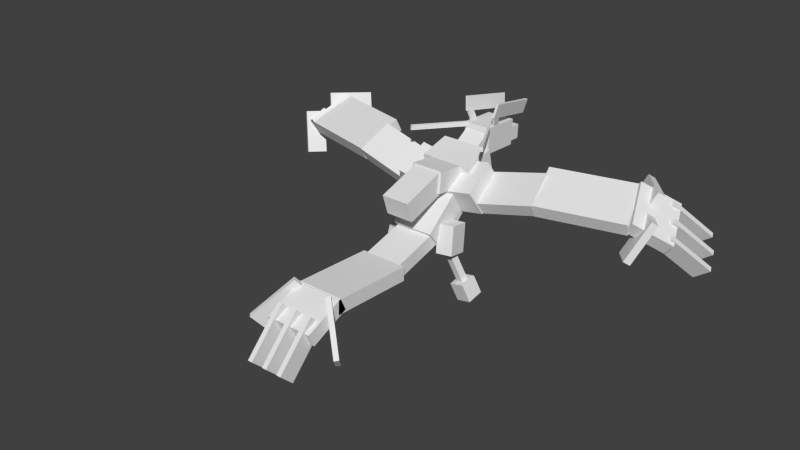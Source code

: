 # Source: Yveltal.blend  (saved by Blender 2.76.0; exported with 4.5.12 LTS)
import bpy
from mathutils import Matrix  # noqa: F401  (used for matrix-valued properties, if any)

bpy.ops.wm.read_factory_settings(use_empty=True)
scene = bpy.context.scene
scene.name = 'Scene'

# ---- collections
col_collection_1 = bpy.data.collections.new('Collection 1'); scene.collection.children.link(col_collection_1)

# ---- world
world_world = bpy.data.worlds.new('World'); scene.world = world_world
world_world.color = (0.05088, 0.05088, 0.05088)
world_world.use_sun_shadow = False
world_world.sun_shadow_jitter_overblur = 0.0
world_world.cycles.sampling_method = 'MANUAL'
world_world.cycles.sample_map_resolution = 256

# ---- meshes
me_body_main_btm = bpy.data.meshes.new('Body main Btm')
me_body_main_btm.from_pydata([(0.5625, -0.3574, -0.7894), (-0.5625, -0.3574, -0.7894), (-0.5625, 0.8395, 0.2149), (0.5625, 0.8395, 0.2149), (-0.5625, -0.8395, -0.2149), (0.5625, -0.8395, -0.2149), (0.5625, 0.3574, 0.7894), (-0.5625, 0.3574, 0.7894)], [], [(0, 1, 2, 3), (4, 5, 6, 7), (3, 2, 7, 6), (5, 4, 1, 0), (5, 0, 3, 6), (1, 4, 7, 2)])
_uv = me_body_main_btm.uv_layers.new(name='UVMap')
_uv.uv.foreach_set('vector', [0.04688, 0.6094, 0.1172, 0.6094, 0.1172, 0.707, 0.04688, 0.707, 0.1641, 0.6094, 0.2344, 0.6094, 0.2344, 0.707, 0.1641, 0.707, 0.04688, 0.707, 0.1172, 0.707, 0.1172, 0.7539, 0.04688, 0.7539, 0.1172, 0.707, 0.1875, 0.707, 0.1875, 0.7539, 0.1172, 0.7539, 0.0, 0.6094, 0.04688, 0.6094, 0.04688, 0.707, 0.0, 0.707, 0.1172, 0.6094, 0.1641, 0.6094, 0.1641, 0.707, 0.1172, 0.707])
me_body_main_btm.use_remesh_preserve_volume = False
me_body_main_btm.use_remesh_preserve_attributes = False
me_body_main_btm.use_mirror_vertex_groups = False
me_body_main_btm.update()
me_body_main_l = bpy.data.meshes.new('Body main L')
me_body_main_l.from_pydata([(0.4434, -0.2348, -0.6748), (-0.6603, -0.2488, -0.4573), (-0.5731, 0.6139, 0.04079), (0.5306, 0.628, -0.1767), (-0.5306, -0.628, 0.1767), (0.5731, -0.6139, -0.04079), (0.6603, 0.2488, 0.4573), (-0.4434, 0.2348, 0.6748)], [], [(0, 1, 2, 3), (4, 5, 6, 7), (3, 2, 7, 6), (5, 4, 1, 0), (5, 0, 3, 6), (1, 4, 7, 2)])
_uv = me_body_main_l.uv_layers.new(name='UVMap')
_uv.uv.foreach_set('vector', [0.04688, 0.8906, 0.1172, 0.8906, 0.1172, 0.9531, 0.04688, 0.9531, 0.1641, 0.8906, 0.2344, 0.8906, 0.2344, 0.9531, 0.1641, 0.9531, 0.04688, 0.9531, 0.1172, 0.9531, 0.1172, 1.0, 0.04688, 1.0, 0.1172, 0.9531, 0.1875, 0.9531, 0.1875, 1.0, 0.1172, 1.0, 0.0, 0.8906, 0.04688, 0.8906, 0.04688, 0.9531, 0.0, 0.9531, 0.1172, 0.8906, 0.1641, 0.8906, 0.1641, 0.9531, 0.1172, 0.9531])
me_body_main_l.use_remesh_preserve_volume = False
me_body_main_l.use_remesh_preserve_attributes = False
me_body_main_l.use_mirror_vertex_groups = False
me_body_main_l.update()
me_left_wing_base = bpy.data.meshes.new('Left wing base')
me_left_wing_base.from_pydata([(-0.1189, -0.3292, -0.4033), (-1.574, -0.2373, -0.04945), (-1.4, 0.6156, 0.4429), (0.05476, 0.5237, 0.08912), (-1.51, -0.4317, 0.2647), (-0.05476, -0.5237, -0.08912), (0.1189, 0.3292, 0.4033), (-1.336, 0.4211, 0.7571)], [], [(0, 1, 2, 3), (4, 5, 6, 7), (3, 2, 7, 6), (5, 4, 1, 0), (5, 0, 3, 6), (1, 4, 7, 2)])
_uv = me_left_wing_base.uv_layers.new(name='UVMap')
_uv.uv.foreach_set('vector', [0.02344, 0.4766, 0.1172, 0.4766, 0.1172, 0.5391, 0.02344, 0.5391, 0.1406, 0.4766, 0.2344, 0.4766, 0.2344, 0.5391, 0.1406, 0.5391, 0.02344, 0.5391, 0.1172, 0.5391, 0.1172, 0.5625, 0.02344, 0.5625, 0.1172, 0.5391, 0.2109, 0.5391, 0.2109, 0.5625, 0.1172, 0.5625, 0.0, 0.4766, 0.02344, 0.4766, 0.02344, 0.5391, 0.0, 0.5391, 0.1172, 0.4766, 0.1406, 0.4766, 0.1406, 0.5391, 0.1172, 0.5391])
me_left_wing_base.use_remesh_preserve_volume = False
me_left_wing_base.use_remesh_preserve_attributes = False
me_left_wing_base.use_mirror_vertex_groups = False
me_left_wing_base.update()
me_left_wing_pt2 = bpy.data.meshes.new('Left wing pt2')
me_left_wing_pt2.from_pydata([(-0.1181, -0.4718, -0.435), (-2.3, 0.0776, -0.4384), (-2.024, 1.175, 0.092), (0.1575, 0.626, 0.09542), (-2.339, -0.07658, -0.09884), (-0.1575, -0.626, -0.09542), (0.1181, 0.4718, 0.435), (-2.064, 1.021, 0.4316)], [], [(0, 1, 2, 3), (4, 5, 6, 7), (3, 2, 7, 6), (5, 4, 1, 0), (5, 0, 3, 6), (1, 4, 7, 2)])
_uv = me_left_wing_pt2.uv_layers.new(name='UVMap')
_uv.uv.foreach_set('vector', [0.2656, 0.4609, 0.4062, 0.4609, 0.4062, 0.5391, 0.2656, 0.5391, 0.4297, 0.4609, 0.5703, 0.4609, 0.5703, 0.5391, 0.4297, 0.5391, 0.2656, 0.5391, 0.4062, 0.5391, 0.4062, 0.5625, 0.2656, 0.5625, 0.4062, 0.5391, 0.5469, 0.5391, 0.5469, 0.5625, 0.4062, 0.5625, 0.2422, 0.4609, 0.2656, 0.4609, 0.2656, 0.5391, 0.2422, 0.5391, 0.4062, 0.4609, 0.4297, 0.4609, 0.4297, 0.5391, 0.4062, 0.5391])
me_left_wing_pt2.use_remesh_preserve_volume = False
me_left_wing_pt2.use_remesh_preserve_attributes = False
me_left_wing_pt2.use_mirror_vertex_groups = False
me_left_wing_pt2.update()
me_left_wing_pt3 = bpy.data.meshes.new('Left wing pt3')
me_left_wing_pt3.from_pydata([(-0.08401, -0.4959, -0.4157), (-0.8594, 0.1009, -0.9709), (-0.4491, 1.146, -0.4209), (0.3262, 0.5489, 0.1344), (-1.102, 0.04788, -0.6896), (-0.3262, -0.5489, -0.1344), (0.08401, 0.4959, 0.4157), (-0.6914, 1.093, -0.1395)], [], [(0, 1, 2, 3), (4, 5, 6, 7), (3, 2, 7, 6), (5, 4, 1, 0), (5, 0, 3, 6), (1, 4, 7, 2)])
_uv = me_left_wing_pt3.uv_layers.new(name='UVMap')
_uv.uv.foreach_set('vector', [0.6016, 0.4609, 0.6719, 0.4609, 0.6719, 0.5391, 0.6016, 0.5391, 0.6953, 0.4609, 0.7656, 0.4609, 0.7656, 0.5391, 0.6953, 0.5391, 0.6016, 0.5391, 0.6719, 0.5391, 0.6719, 0.5625, 0.6016, 0.5625, 0.6719, 0.5391, 0.7422, 0.5391, 0.7422, 0.5625, 0.6719, 0.5625, 0.5781, 0.4609, 0.6016, 0.4609, 0.6016, 0.5391, 0.5781, 0.5391, 0.6719, 0.4609, 0.6953, 0.4609, 0.6953, 0.5391, 0.6719, 0.5391])
me_left_wing_pt3.use_remesh_preserve_volume = False
me_left_wing_pt3.use_remesh_preserve_attributes = False
me_left_wing_pt3.use_mirror_vertex_groups = False
me_left_wing_pt3.update()
me_left_downcenter_claw = bpy.data.meshes.new('Left downcenter claw')
me_left_downcenter_claw.from_pydata([(0.5082, -0.4834, 0.3016), (-0.1464, 0.3711, -0.651), (-0.1013, 0.4716, -0.5919), (0.5533, -0.383, 0.3608), (-0.5533, 0.383, -0.3608), (0.1013, -0.4716, 0.5919), (0.1464, -0.3711, 0.651), (-0.5082, 0.4834, -0.3016)], [], [(0, 1, 2, 3), (4, 5, 6, 7), (3, 2, 7, 6), (5, 4, 1, 0), (5, 0, 3, 6), (1, 4, 7, 2)])
_uv = me_left_downcenter_claw.uv_layers.new(name='UVMap')
_uv.uv.foreach_set('vector', [0.6094, 0.4102, 0.6992, 0.4102, 0.6992, 0.418, 0.6094, 0.418, 0.7305, 0.4102, 0.8203, 0.4102, 0.8203, 0.418, 0.7305, 0.418, 0.6094, 0.418, 0.6992, 0.418, 0.6992, 0.4492, 0.6094, 0.4492, 0.6992, 0.418, 0.7891, 0.418, 0.7891, 0.4492, 0.6992, 0.4492, 0.5781, 0.4102, 0.6094, 0.4102, 0.6094, 0.418, 0.5781, 0.418, 0.6992, 0.4102, 0.7305, 0.4102, 0.7305, 0.418, 0.6992, 0.418])
me_left_downcenter_claw.use_remesh_preserve_volume = False
me_left_downcenter_claw.use_remesh_preserve_attributes = False
me_left_downcenter_claw.use_mirror_vertex_groups = False
me_left_downcenter_claw.update()
me_left_upcenter_claw = bpy.data.meshes.new('Left upcenter claw')
me_left_upcenter_claw.from_pydata([(0.5082, -0.4834, 0.3016), (-0.1464, 0.3711, -0.651), (-0.1013, 0.4716, -0.5919), (0.5533, -0.383, 0.3608), (-0.5533, 0.383, -0.3608), (0.1013, -0.4716, 0.5919), (0.1464, -0.3711, 0.651), (-0.5082, 0.4834, -0.3016)], [], [(0, 1, 2, 3), (4, 5, 6, 7), (3, 2, 7, 6), (5, 4, 1, 0), (5, 0, 3, 6), (1, 4, 7, 2)])
_uv = me_left_upcenter_claw.uv_layers.new(name='UVMap')
_uv.uv.foreach_set('vector', [0.6094, 0.4102, 0.6992, 0.4102, 0.6992, 0.418, 0.6094, 0.418, 0.7305, 0.4102, 0.8203, 0.4102, 0.8203, 0.418, 0.7305, 0.418, 0.6094, 0.418, 0.6992, 0.418, 0.6992, 0.4492, 0.6094, 0.4492, 0.6992, 0.418, 0.7891, 0.418, 0.7891, 0.4492, 0.6992, 0.4492, 0.5781, 0.4102, 0.6094, 0.4102, 0.6094, 0.418, 0.5781, 0.418, 0.6992, 0.4102, 0.7305, 0.4102, 0.7305, 0.418, 0.6992, 0.418])
me_left_upcenter_claw.use_remesh_preserve_volume = False
me_left_upcenter_claw.use_remesh_preserve_attributes = False
me_left_upcenter_claw.use_mirror_vertex_groups = False
me_left_upcenter_claw.update()
me_left_center_claw = bpy.data.meshes.new('Left center claw')
me_left_center_claw.from_pydata([(0.5082, -0.4834, 0.3016), (-0.1464, 0.3711, -0.651), (-0.1013, 0.4716, -0.5919), (0.5533, -0.383, 0.3608), (-0.5533, 0.383, -0.3608), (0.1013, -0.4716, 0.5919), (0.1464, -0.3711, 0.651), (-0.5082, 0.4834, -0.3016)], [], [(0, 1, 2, 3), (4, 5, 6, 7), (3, 2, 7, 6), (5, 4, 1, 0), (5, 0, 3, 6), (1, 4, 7, 2)])
_uv = me_left_center_claw.uv_layers.new(name='UVMap')
_uv.uv.foreach_set('vector', [0.6094, 0.4102, 0.6992, 0.4102, 0.6992, 0.418, 0.6094, 0.418, 0.7305, 0.4102, 0.8203, 0.4102, 0.8203, 0.418, 0.7305, 0.418, 0.6094, 0.418, 0.6992, 0.418, 0.6992, 0.4492, 0.6094, 0.4492, 0.6992, 0.418, 0.7891, 0.418, 0.7891, 0.4492, 0.6992, 0.4492, 0.5781, 0.4102, 0.6094, 0.4102, 0.6094, 0.418, 0.5781, 0.418, 0.6992, 0.4102, 0.7305, 0.4102, 0.7305, 0.418, 0.6992, 0.418])
me_left_center_claw.use_remesh_preserve_volume = False
me_left_center_claw.use_remesh_preserve_attributes = False
me_left_center_claw.use_mirror_vertex_groups = False
me_left_center_claw.update()
me_left_outer_claw = bpy.data.meshes.new('Left outer claw')
me_left_outer_claw.from_pydata([(-0.2036, -0.5715, -0.14), (-0.3328, -0.4721, -0.2325), (0.3796, 0.3964, -0.294), (0.5088, 0.2969, -0.2015), (-0.5088, -0.2969, 0.2015), (-0.3796, -0.3964, 0.294), (0.3328, 0.4721, 0.2325), (0.2036, 0.5715, 0.14)], [], [(0, 1, 2, 3), (4, 5, 6, 7), (3, 2, 7, 6), (5, 4, 1, 0), (5, 0, 3, 6), (1, 4, 7, 2)])
_uv = me_left_outer_claw.uv_layers.new(name='UVMap')
_uv.uv.foreach_set('vector', [0.8125, 0.4609, 0.8242, 0.4609, 0.8242, 0.5312, 0.8125, 0.5312, 0.8555, 0.4609, 0.8672, 0.4609, 0.8672, 0.5312, 0.8555, 0.5312, 0.8125, 0.5312, 0.8242, 0.5312, 0.8242, 0.5625, 0.8125, 0.5625, 0.8242, 0.5312, 0.8359, 0.5312, 0.8359, 0.5625, 0.8242, 0.5625, 0.7812, 0.4609, 0.8125, 0.4609, 0.8125, 0.5312, 0.7812, 0.5312, 0.8242, 0.4609, 0.8555, 0.4609, 0.8555, 0.5312, 0.8242, 0.5312])
me_left_outer_claw.use_remesh_preserve_volume = False
me_left_outer_claw.use_remesh_preserve_attributes = False
me_left_outer_claw.use_mirror_vertex_groups = False
me_left_outer_claw.update()
me_left_inner_claw = bpy.data.meshes.new('Left inner claw')
me_left_inner_claw.from_pydata([(0.4209, -0.05375, -0.4556), (0.2917, 0.04571, -0.5482), (-0.1043, 0.4397, 0.4283), (0.02494, 0.3403, 0.5209), (-0.02494, -0.3403, -0.5209), (0.1043, -0.4397, -0.4283), (-0.2917, -0.04571, 0.5482), (-0.4209, 0.05375, 0.4556)], [], [(0, 1, 2, 3), (4, 5, 6, 7), (3, 2, 7, 6), (5, 4, 1, 0), (5, 0, 3, 6), (1, 4, 7, 2)])
_uv = me_left_inner_claw.uv_layers.new(name='UVMap')
_uv.uv.foreach_set('vector', [0.8125, 0.4609, 0.8242, 0.4609, 0.8242, 0.5312, 0.8125, 0.5312, 0.8555, 0.4609, 0.8672, 0.4609, 0.8672, 0.5312, 0.8555, 0.5312, 0.8125, 0.5312, 0.8242, 0.5312, 0.8242, 0.5625, 0.8125, 0.5625, 0.8242, 0.5312, 0.8359, 0.5312, 0.8359, 0.5625, 0.8242, 0.5625, 0.7812, 0.4609, 0.8125, 0.4609, 0.8125, 0.5312, 0.7812, 0.5312, 0.8242, 0.4609, 0.8555, 0.4609, 0.8555, 0.5312, 0.8242, 0.5312])
me_left_inner_claw.use_remesh_preserve_volume = False
me_left_inner_claw.use_remesh_preserve_attributes = False
me_left_inner_claw.use_mirror_vertex_groups = False
me_left_inner_claw.update()
me_tuft_base = bpy.data.meshes.new('Tuft base')
me_tuft_base.from_pydata([(0.6865, -0.2895, -0.6522), (-0.6885, -0.2874, -0.651), (-0.687, 0.5616, -0.4394), (0.688, 0.5595, -0.4406), (-0.688, -0.5595, 0.4406), (0.687, -0.5616, 0.4394), (0.6885, 0.2874, 0.651), (-0.6865, 0.2895, 0.6522)], [], [(0, 1, 2, 3), (4, 5, 6, 7), (3, 2, 7, 6), (5, 4, 1, 0), (5, 0, 3, 6), (1, 4, 7, 2)])
_uv = me_tuft_base.uv_layers.new(name='UVMap')
_uv.uv.foreach_set('vector', [0.3125, 0.7734, 0.3984, 0.7734, 0.3984, 0.8281, 0.3125, 0.8281, 0.4688, 0.7734, 0.5547, 0.7734, 0.5547, 0.8281, 0.4688, 0.8281, 0.3125, 0.8281, 0.3984, 0.8281, 0.3984, 0.8984, 0.3125, 0.8984, 0.3984, 0.8281, 0.4844, 0.8281, 0.4844, 0.8984, 0.3984, 0.8984, 0.2422, 0.7734, 0.3125, 0.7734, 0.3125, 0.8281, 0.2422, 0.8281, 0.3984, 0.7734, 0.4688, 0.7734, 0.4688, 0.8281, 0.3984, 0.8281])
me_tuft_base.use_remesh_preserve_volume = False
me_tuft_base.use_remesh_preserve_attributes = False
me_tuft_base.use_mirror_vertex_groups = False
me_tuft_base.update()
me_tuft_trail_1 = bpy.data.meshes.new('Tuft trail 1')
me_tuft_trail_1.from_pydata([(0.4366, -0.4692, -0.2262), (-0.4384, -0.4679, -0.2255), (-0.4372, 0.4006, -0.3321), (0.4378, 0.3993, -0.3329), (-0.4378, -0.3993, 0.3329), (0.4372, -0.4006, 0.3321), (0.4384, 0.4679, 0.2255), (-0.4366, 0.4692, 0.2262)], [], [(0, 1, 2, 3), (4, 5, 6, 7), (3, 2, 7, 6), (5, 4, 1, 0), (5, 0, 3, 6), (1, 4, 7, 2)])
_uv = me_tuft_trail_1.uv_layers.new(name='UVMap')
_uv.uv.foreach_set('vector', [0.2773, 0.668, 0.332, 0.668, 0.332, 0.7227, 0.2773, 0.7227, 0.3672, 0.668, 0.4219, 0.668, 0.4219, 0.7227, 0.3672, 0.7227, 0.2773, 0.7227, 0.332, 0.7227, 0.332, 0.7578, 0.2773, 0.7578, 0.332, 0.7227, 0.3867, 0.7227, 0.3867, 0.7578, 0.332, 0.7578, 0.2422, 0.668, 0.2773, 0.668, 0.2773, 0.7227, 0.2422, 0.7227, 0.332, 0.668, 0.3672, 0.668, 0.3672, 0.7227, 0.332, 0.7227])
me_tuft_trail_1.use_remesh_preserve_volume = False
me_tuft_trail_1.use_remesh_preserve_attributes = False
me_tuft_trail_1.use_mirror_vertex_groups = False
me_tuft_trail_1.update()
me_tuft_trail_2 = bpy.data.meshes.new('Tuft trail 2')
me_tuft_trail_2.from_pydata([(0.3738, -0.5081, -0.4609), (-0.3762, -0.5069, -0.4603), (-0.374, 0.6819, -0.07402), (0.376, 0.6808, -0.07468), (-0.376, -0.6808, 0.07468), (0.374, -0.6819, 0.07402), (0.3762, 0.5069, 0.4603), (-0.3738, 0.5081, 0.4609)], [], [(0, 1, 2, 3), (4, 5, 6, 7), (3, 2, 7, 6), (5, 4, 1, 0), (5, 0, 3, 6), (1, 4, 7, 2)])
_uv = me_tuft_trail_2.uv_layers.new(name='UVMap')
_uv.uv.foreach_set('vector', [0.4766, 0.6445, 0.5234, 0.6445, 0.5234, 0.7227, 0.4766, 0.7227, 0.5586, 0.6445, 0.6055, 0.6445, 0.6055, 0.7227, 0.5586, 0.7227, 0.4766, 0.7227, 0.5234, 0.7227, 0.5234, 0.7578, 0.4766, 0.7578, 0.5234, 0.7227, 0.5703, 0.7227, 0.5703, 0.7578, 0.5234, 0.7578, 0.4414, 0.6445, 0.4766, 0.6445, 0.4766, 0.7227, 0.4414, 0.7227, 0.5234, 0.6445, 0.5586, 0.6445, 0.5586, 0.7227, 0.5234, 0.7227])
me_tuft_trail_2.use_remesh_preserve_volume = False
me_tuft_trail_2.use_remesh_preserve_attributes = False
me_tuft_trail_2.use_mirror_vertex_groups = False
me_tuft_trail_2.update()
me_neck = bpy.data.meshes.new('Neck')
me_neck.from_pydata([(0.3125, 0.1656, -0.265), (-0.3125, 0.1656, -0.265), (-0.3125, 1.226, 0.3974), (0.3125, 1.226, 0.3974), (-0.3125, -0.1656, 0.265), (0.3125, -0.1656, 0.265), (0.3125, 0.8945, 0.9274), (-0.3125, 0.8945, 0.9274)], [], [(0, 1, 2, 3), (4, 5, 6, 7), (3, 2, 7, 6), (5, 4, 1, 0), (5, 0, 3, 6), (1, 4, 7, 2)])
_uv = me_neck.uv_layers.new(name='UVMap')
_uv.uv.foreach_set('vector', [0.5469, 0.8828, 0.5859, 0.8828, 0.5859, 0.9609, 0.5469, 0.9609, 0.625, 0.8828, 0.6641, 0.8828, 0.6641, 0.9609, 0.625, 0.9609, 0.5469, 0.9609, 0.5859, 0.9609, 0.5859, 1.0, 0.5469, 1.0, 0.5859, 0.9609, 0.625, 0.9609, 0.625, 1.0, 0.5859, 1.0, 0.5078, 0.8828, 0.5469, 0.8828, 0.5469, 0.9609, 0.5078, 0.9609, 0.5859, 0.8828, 0.625, 0.8828, 0.625, 0.9609, 0.5859, 0.9609])
me_neck.use_remesh_preserve_volume = False
me_neck.use_remesh_preserve_attributes = False
me_neck.use_mirror_vertex_groups = False
me_neck.update()
me_head = bpy.data.meshes.new('Head')
me_head.from_pydata([(0.375, 0.8353, -0.3236), (-0.375, 0.8353, -0.3236), (-0.375, 0.8712, 0.3629), (0.375, 0.8712, 0.3629), (-0.375, -0.1634, -0.2713), (0.375, -0.1634, -0.2713), (0.375, -0.1274, 0.4153), (-0.375, -0.1274, 0.4153)], [], [(0, 1, 2, 3), (4, 5, 6, 7), (3, 2, 7, 6), (5, 4, 1, 0), (5, 0, 3, 6), (1, 4, 7, 2)])
_uv = me_head.uv_layers.new(name='UVMap')
_uv.uv.foreach_set('vector', [0.7305, 0.8945, 0.7773, 0.8945, 0.7773, 0.9375, 0.7305, 0.9375, 0.8398, 0.8945, 0.8867, 0.8945, 0.8867, 0.9375, 0.8398, 0.9375, 0.7305, 0.9375, 0.7773, 0.9375, 0.7773, 1.0, 0.7305, 1.0, 0.7773, 0.9375, 0.8242, 0.9375, 0.8242, 1.0, 0.7773, 1.0, 0.668, 0.8945, 0.7305, 0.8945, 0.7305, 0.9375, 0.668, 0.9375, 0.7773, 0.8945, 0.8398, 0.8945, 0.8398, 0.9375, 0.7773, 0.9375])
me_head.use_remesh_preserve_volume = False
me_head.use_remesh_preserve_attributes = False
me_head.use_mirror_vertex_groups = False
me_head.update()
me_right_horn_base = bpy.data.meshes.new('Right horn base')
me_right_horn_base.from_pydata([(-0.006165, 0.1423, -0.157), (-0.0673, 0.14, -0.1442), (0.01024, 0.03805, 0.2083), (0.07137, 0.04031, 0.1955), (-0.07137, -0.04031, -0.1955), (-0.01024, -0.03805, -0.2083), (0.0673, -0.14, 0.1442), (0.006165, -0.1423, 0.157)], [], [(0, 1, 2, 3), (4, 5, 6, 7), (3, 2, 7, 6), (5, 4, 1, 0), (5, 0, 3, 6), (1, 4, 7, 2)])
_uv = me_right_horn_base.uv_layers.new(name='UVMap')
_uv.uv.foreach_set('vector', [0.6797, 0.8398, 0.6836, 0.8398, 0.6836, 0.8633, 0.6797, 0.8633, 0.6953, 0.8398, 0.6992, 0.8398, 0.6992, 0.8633, 0.6953, 0.8633, 0.6797, 0.8633, 0.6836, 0.8633, 0.6836, 0.875, 0.6797, 0.875, 0.6836, 0.8633, 0.6875, 0.8633, 0.6875, 0.875, 0.6836, 0.875, 0.668, 0.8398, 0.6797, 0.8398, 0.6797, 0.8633, 0.668, 0.8633, 0.6836, 0.8398, 0.6953, 0.8398, 0.6953, 0.8633, 0.6836, 0.8633])
me_right_horn_base.use_remesh_preserve_volume = False
me_right_horn_base.use_remesh_preserve_attributes = False
me_right_horn_base.use_mirror_vertex_groups = False
me_right_horn_base.update()
me_right_horn_top = bpy.data.meshes.new('Right horn top')
me_right_horn_top.from_pydata([(-0.06399, 0.694, -0.3359), (-0.1251, 0.6918, -0.3232), (-0.05284, 0.7711, 0.03617), (0.008298, 0.7733, 0.02338), (-0.008298, -0.7733, -0.02338), (0.05284, -0.7711, -0.03617), (0.1251, -0.6918, 0.3231), (0.06399, -0.694, 0.3359)], [], [(0, 1, 2, 3), (4, 5, 6, 7), (3, 2, 7, 6), (5, 4, 1, 0), (5, 0, 3, 6), (1, 4, 7, 2)])
_uv = me_right_horn_top.uv_layers.new(name='UVMap')
_uv.uv.foreach_set('vector', [0.7617, 0.7695, 0.7656, 0.7695, 0.7656, 0.793, 0.7617, 0.793, 0.8594, 0.7695, 0.8633, 0.7695, 0.8633, 0.793, 0.8594, 0.793, 0.7617, 0.793, 0.7656, 0.793, 0.7656, 0.8867, 0.7617, 0.8867, 0.7656, 0.793, 0.7695, 0.793, 0.7695, 0.8867, 0.7656, 0.8867, 0.668, 0.7695, 0.7617, 0.7695, 0.7617, 0.793, 0.668, 0.793, 0.7656, 0.7695, 0.8594, 0.7695, 0.8594, 0.793, 0.7656, 0.793])
me_right_horn_top.use_remesh_preserve_volume = False
me_right_horn_top.use_remesh_preserve_attributes = False
me_right_horn_top.use_mirror_vertex_groups = False
me_right_horn_top.update()
me_left_horn_base = bpy.data.meshes.new('Left horn base')
me_left_horn_base.from_pydata([(0.0673, 0.14, -0.1442), (0.006165, 0.1423, -0.157), (-0.07137, 0.04031, 0.1955), (-0.01024, 0.03805, 0.2083), (0.01024, -0.03805, -0.2083), (0.07137, -0.04031, -0.1955), (-0.006165, -0.1423, 0.157), (-0.0673, -0.14, 0.1442)], [], [(0, 1, 2, 3), (4, 5, 6, 7), (3, 2, 7, 6), (5, 4, 1, 0), (5, 0, 3, 6), (1, 4, 7, 2)])
_uv = me_left_horn_base.uv_layers.new(name='UVMap')
_uv.uv.foreach_set('vector', [0.6797, 0.8398, 0.6836, 0.8398, 0.6836, 0.8633, 0.6797, 0.8633, 0.6953, 0.8398, 0.6992, 0.8398, 0.6992, 0.8633, 0.6953, 0.8633, 0.6797, 0.8633, 0.6836, 0.8633, 0.6836, 0.875, 0.6797, 0.875, 0.6836, 0.8633, 0.6875, 0.8633, 0.6875, 0.875, 0.6836, 0.875, 0.668, 0.8398, 0.6797, 0.8398, 0.6797, 0.8633, 0.668, 0.8633, 0.6836, 0.8398, 0.6953, 0.8398, 0.6953, 0.8633, 0.6836, 0.8633])
me_left_horn_base.use_remesh_preserve_volume = False
me_left_horn_base.use_remesh_preserve_attributes = False
me_left_horn_base.use_mirror_vertex_groups = False
me_left_horn_base.update()
me_left_horn_top = bpy.data.meshes.new('Left horn top')
me_left_horn_top.from_pydata([(0.1251, 0.6918, -0.3232), (0.06399, 0.694, -0.3359), (-0.008298, 0.7733, 0.02338), (0.05284, 0.7711, 0.03617), (-0.05284, -0.7711, -0.03617), (0.008298, -0.7733, -0.02338), (-0.06399, -0.694, 0.3359), (-0.1251, -0.6918, 0.3231)], [], [(0, 1, 2, 3), (4, 5, 6, 7), (3, 2, 7, 6), (5, 4, 1, 0), (5, 0, 3, 6), (1, 4, 7, 2)])
_uv = me_left_horn_top.uv_layers.new(name='UVMap')
_uv.uv.foreach_set('vector', [0.7617, 0.7695, 0.7656, 0.7695, 0.7656, 0.793, 0.7617, 0.793, 0.8594, 0.7695, 0.8633, 0.7695, 0.8633, 0.793, 0.8594, 0.793, 0.7617, 0.793, 0.7656, 0.793, 0.7656, 0.8867, 0.7617, 0.8867, 0.7656, 0.793, 0.7695, 0.793, 0.7695, 0.8867, 0.7656, 0.8867, 0.668, 0.7695, 0.7617, 0.7695, 0.7617, 0.793, 0.668, 0.793, 0.7656, 0.7695, 0.8594, 0.7695, 0.8594, 0.793, 0.7656, 0.793])
me_left_horn_top.use_remesh_preserve_volume = False
me_left_horn_top.use_remesh_preserve_attributes = False
me_left_horn_top.use_mirror_vertex_groups = False
me_left_horn_top.update()
me_head_stream_r = bpy.data.meshes.new('Head stream R')
me_head_stream_r.from_pydata([(0.2565, 0.7753, -0.125), (0.2024, 0.7445, -0.1304), (0.1883, 0.7473, -0.006254), (0.2424, 0.7781, -0.0008273), (1.055, -0.7781, 0.0008286), (1.109, -0.7473, 0.006255), (1.095, -0.7445, 0.1304), (1.041, -0.7753, 0.125), (-0.2024, 0.7445, -0.1304), (-0.2565, 0.7753, -0.125), (-0.2424, 0.7781, -0.0008273), (-0.1883, 0.7473, -0.006254), (-1.109, -0.7473, 0.006255), (-1.055, -0.7781, 0.0008286), (-1.041, -0.7753, 0.125), (-1.095, -0.7445, 0.1304)], [], [(0, 1, 2, 3), (4, 5, 6, 7), (3, 2, 7, 6), (5, 4, 1, 0), (5, 0, 3, 6), (1, 4, 7, 2), (8, 9, 10, 11), (12, 13, 14, 15), (11, 10, 15, 14), (13, 12, 9, 8), (13, 8, 11, 14), (9, 12, 15, 10)])
_uv = me_head_stream_r.uv_layers.new(name='UVMap')
_uv.uv.foreach_set('vector', [0.7773, 0.1406, 0.7812, 0.1406, 0.7812, 0.1484, 0.7773, 0.1484, 0.8906, 0.1406, 0.8945, 0.1406, 0.8945, 0.1484, 0.8906, 0.1484, 0.7773, 0.1484, 0.7812, 0.1484, 0.7812, 0.2578, 0.7773, 0.2578, 0.7812, 0.1484, 0.7852, 0.1484, 0.7852, 0.2578, 0.7812, 0.2578, 0.668, 0.1406, 0.7773, 0.1406, 0.7773, 0.1484, 0.668, 0.1484, 0.7812, 0.1406, 0.8906, 0.1406, 0.8906, 0.1484, 0.7812, 0.1484, 0.7773, 0.1406, 0.7812, 0.1406, 0.7812, 0.1484, 0.7773, 0.1484, 0.8906, 0.1406, 0.8945, 0.1406, 0.8945, 0.1484, 0.8906, 0.1484, 0.7773, 0.1484, 0.7812, 0.1484, 0.7812, 0.2578, 0.7773, 0.2578, 0.7812, 0.1484, 0.7852, 0.1484, 0.7852, 0.2578, 0.7812, 0.2578, 0.668, 0.1406, 0.7773, 0.1406, 0.7773, 0.1484, 0.668, 0.1484, 0.7812, 0.1406, 0.8906, 0.1406, 0.8906, 0.1484, 0.7812, 0.1484])
me_head_stream_r.use_remesh_preserve_volume = False
me_head_stream_r.use_remesh_preserve_attributes = False
me_head_stream_r.use_mirror_vertex_groups = False
me_head_stream_r.update()
me_beak_area = bpy.data.meshes.new('Beak area')
me_beak_area.from_pydata([(0.3125, 0.2086, -0.1987), (-0.3125, 0.2086, -0.1987), (-0.3125, 0.2283, 0.1758), (0.3125, 0.2283, 0.1758), (-0.3125, -0.2283, -0.1758), (0.3125, -0.2283, -0.1758), (0.3125, -0.2086, 0.1987), (-0.3125, -0.2086, 0.1987)], [], [(0, 1, 2, 3), (4, 5, 6, 7), (3, 2, 7, 6), (5, 4, 1, 0), (5, 0, 3, 6), (1, 4, 7, 2)])
_uv = me_beak_area.uv_layers.new(name='UVMap')
_uv.uv.foreach_set('vector', [0.8945, 0.9492, 0.9336, 0.9492, 0.9336, 0.9727, 0.8945, 0.9727, 0.9609, 0.9492, 1.0, 0.9492, 1.0, 0.9727, 0.9609, 0.9727, 0.8945, 0.9727, 0.9336, 0.9727, 0.9336, 1.0, 0.8945, 1.0, 0.9336, 0.9727, 0.9727, 0.9727, 0.9727, 1.0, 0.9336, 1.0, 0.8672, 0.9492, 0.8945, 0.9492, 0.8945, 0.9727, 0.8672, 0.9727, 0.9336, 0.9492, 0.9609, 0.9492, 0.9609, 0.9727, 0.9336, 0.9727])
me_beak_area.use_remesh_preserve_volume = False
me_beak_area.use_remesh_preserve_attributes = False
me_beak_area.use_mirror_vertex_groups = False
me_beak_area.update()
me_body_main_r = bpy.data.meshes.new('Body main R')
me_body_main_r.from_pydata([(0.6603, -0.2488, -0.4573), (-0.4434, -0.2348, -0.6748), (-0.5306, 0.628, -0.1767), (0.5731, 0.6139, 0.04079), (-0.5731, -0.6139, -0.04079), (0.5306, -0.628, 0.1767), (0.4434, 0.2348, 0.6748), (-0.6603, 0.2488, 0.4573)], [], [(0, 1, 2, 3), (4, 5, 6, 7), (3, 2, 7, 6), (5, 4, 1, 0), (5, 0, 3, 6), (1, 4, 7, 2)])
_uv = me_body_main_r.uv_layers.new(name='UVMap')
_uv.uv.foreach_set('vector', [0.04688, 0.7734, 0.1172, 0.7734, 0.1172, 0.8359, 0.04688, 0.8359, 0.1641, 0.7734, 0.2344, 0.7734, 0.2344, 0.8359, 0.1641, 0.8359, 0.04688, 0.8359, 0.1172, 0.8359, 0.1172, 0.8828, 0.04688, 0.8828, 0.1172, 0.8359, 0.1875, 0.8359, 0.1875, 0.8828, 0.1172, 0.8828, 0.0, 0.7734, 0.04688, 0.7734, 0.04688, 0.8359, 0.0, 0.8359, 0.1172, 0.7734, 0.1641, 0.7734, 0.1641, 0.8359, 0.1172, 0.8359])
me_body_main_r.use_remesh_preserve_volume = False
me_body_main_r.use_remesh_preserve_attributes = False
me_body_main_r.use_mirror_vertex_groups = False
me_body_main_r.update()
me_right_wing_base = bpy.data.meshes.new('Right wing base')
me_right_wing_base.from_pydata([(1.574, -0.2373, -0.04945), (0.1189, -0.3292, -0.4033), (-0.05476, 0.5237, 0.08912), (1.4, 0.6156, 0.4429), (0.05476, -0.5237, -0.08912), (1.51, -0.4317, 0.2647), (1.336, 0.4211, 0.7571), (-0.1189, 0.3292, 0.4033)], [], [(0, 1, 2, 3), (4, 5, 6, 7), (3, 2, 7, 6), (5, 4, 1, 0), (5, 0, 3, 6), (1, 4, 7, 2)])
_uv = me_right_wing_base.uv_layers.new(name='UVMap')
_uv.uv.foreach_set('vector', [0.02344, 0.3047, 0.1172, 0.3047, 0.1172, 0.3672, 0.02344, 0.3672, 0.1406, 0.3047, 0.2344, 0.3047, 0.2344, 0.3672, 0.1406, 0.3672, 0.02344, 0.3672, 0.1172, 0.3672, 0.1172, 0.3906, 0.02344, 0.3906, 0.1172, 0.3672, 0.2109, 0.3672, 0.2109, 0.3906, 0.1172, 0.3906, 0.0, 0.3047, 0.02344, 0.3047, 0.02344, 0.3672, 0.0, 0.3672, 0.1172, 0.3047, 0.1406, 0.3047, 0.1406, 0.3672, 0.1172, 0.3672])
me_right_wing_base.use_remesh_preserve_volume = False
me_right_wing_base.use_remesh_preserve_attributes = False
me_right_wing_base.use_mirror_vertex_groups = False
me_right_wing_base.update()
me_right_wing_pt2 = bpy.data.meshes.new('Right wing pt2')
me_right_wing_pt2.from_pydata([(2.3, 0.0776, -0.4384), (0.1181, -0.4718, -0.435), (-0.1575, 0.626, 0.09542), (2.024, 1.175, 0.092), (0.1575, -0.626, -0.09542), (2.339, -0.07658, -0.09884), (2.064, 1.021, 0.4316), (-0.1181, 0.4718, 0.435)], [], [(0, 1, 2, 3), (4, 5, 6, 7), (3, 2, 7, 6), (5, 4, 1, 0), (5, 0, 3, 6), (1, 4, 7, 2)])
_uv = me_right_wing_pt2.uv_layers.new(name='UVMap')
_uv.uv.foreach_set('vector', [0.2656, 0.2891, 0.4062, 0.2891, 0.4062, 0.3672, 0.2656, 0.3672, 0.4297, 0.2891, 0.5703, 0.2891, 0.5703, 0.3672, 0.4297, 0.3672, 0.2656, 0.3672, 0.4062, 0.3672, 0.4062, 0.3906, 0.2656, 0.3906, 0.4062, 0.3672, 0.5469, 0.3672, 0.5469, 0.3906, 0.4062, 0.3906, 0.2422, 0.2891, 0.2656, 0.2891, 0.2656, 0.3672, 0.2422, 0.3672, 0.4062, 0.2891, 0.4297, 0.2891, 0.4297, 0.3672, 0.4062, 0.3672])
me_right_wing_pt2.use_remesh_preserve_volume = False
me_right_wing_pt2.use_remesh_preserve_attributes = False
me_right_wing_pt2.use_mirror_vertex_groups = False
me_right_wing_pt2.update()
me_right_wing_pt3 = bpy.data.meshes.new('Right wing pt3')
me_right_wing_pt3.from_pydata([(0.8594, 0.1009, -0.9709), (0.08401, -0.4959, -0.4157), (-0.3262, 0.5489, 0.1344), (0.4491, 1.146, -0.4209), (0.3262, -0.5489, -0.1344), (1.102, 0.04788, -0.6896), (0.6914, 1.093, -0.1395), (-0.08401, 0.4959, 0.4157)], [], [(0, 1, 2, 3), (4, 5, 6, 7), (3, 2, 7, 6), (5, 4, 1, 0), (5, 0, 3, 6), (1, 4, 7, 2)])
_uv = me_right_wing_pt3.uv_layers.new(name='UVMap')
_uv.uv.foreach_set('vector', [0.6016, 0.293, 0.6719, 0.293, 0.6719, 0.3711, 0.6016, 0.3711, 0.6953, 0.293, 0.7656, 0.293, 0.7656, 0.3711, 0.6953, 0.3711, 0.6016, 0.3711, 0.6719, 0.3711, 0.6719, 0.3945, 0.6016, 0.3945, 0.6719, 0.3711, 0.7422, 0.3711, 0.7422, 0.3945, 0.6719, 0.3945, 0.5781, 0.293, 0.6016, 0.293, 0.6016, 0.3711, 0.5781, 0.3711, 0.6719, 0.293, 0.6953, 0.293, 0.6953, 0.3711, 0.6719, 0.3711])
me_right_wing_pt3.use_remesh_preserve_volume = False
me_right_wing_pt3.use_remesh_preserve_attributes = False
me_right_wing_pt3.use_mirror_vertex_groups = False
me_right_wing_pt3.update()
me_right_center_claw = bpy.data.meshes.new('Right center claw')
me_right_center_claw.from_pydata([(0.1464, 0.3711, -0.651), (-0.5082, -0.4834, 0.3016), (-0.5533, -0.383, 0.3608), (0.1013, 0.4716, -0.5919), (-0.1013, -0.4716, 0.5919), (0.5533, 0.383, -0.3608), (0.5082, 0.4834, -0.3016), (-0.1464, -0.3711, 0.651)], [], [(0, 1, 2, 3), (4, 5, 6, 7), (3, 2, 7, 6), (5, 4, 1, 0), (5, 0, 3, 6), (1, 4, 7, 2)])
_uv = me_right_center_claw.uv_layers.new(name='UVMap')
_uv.uv.foreach_set('vector', [0.6094, 0.4102, 0.6992, 0.4102, 0.6992, 0.418, 0.6094, 0.418, 0.7305, 0.4102, 0.8203, 0.4102, 0.8203, 0.418, 0.7305, 0.418, 0.6094, 0.418, 0.6992, 0.418, 0.6992, 0.4492, 0.6094, 0.4492, 0.6992, 0.418, 0.7891, 0.418, 0.7891, 0.4492, 0.6992, 0.4492, 0.5781, 0.4102, 0.6094, 0.4102, 0.6094, 0.418, 0.5781, 0.418, 0.6992, 0.4102, 0.7305, 0.4102, 0.7305, 0.418, 0.6992, 0.418])
me_right_center_claw.use_remesh_preserve_volume = False
me_right_center_claw.use_remesh_preserve_attributes = False
me_right_center_claw.use_mirror_vertex_groups = False
me_right_center_claw.update()
me_right_downcenter_claw = bpy.data.meshes.new('Right downcenter claw')
me_right_downcenter_claw.from_pydata([(0.1464, 0.3711, -0.651), (-0.5082, -0.4834, 0.3016), (-0.5533, -0.383, 0.3608), (0.1013, 0.4716, -0.5919), (-0.1013, -0.4716, 0.5919), (0.5533, 0.383, -0.3608), (0.5082, 0.4834, -0.3016), (-0.1464, -0.3711, 0.651)], [], [(0, 1, 2, 3), (4, 5, 6, 7), (3, 2, 7, 6), (5, 4, 1, 0), (5, 0, 3, 6), (1, 4, 7, 2)])
_uv = me_right_downcenter_claw.uv_layers.new(name='UVMap')
_uv.uv.foreach_set('vector', [0.6094, 0.4102, 0.6992, 0.4102, 0.6992, 0.418, 0.6094, 0.418, 0.7305, 0.4102, 0.8203, 0.4102, 0.8203, 0.418, 0.7305, 0.418, 0.6094, 0.418, 0.6992, 0.418, 0.6992, 0.4492, 0.6094, 0.4492, 0.6992, 0.418, 0.7891, 0.418, 0.7891, 0.4492, 0.6992, 0.4492, 0.5781, 0.4102, 0.6094, 0.4102, 0.6094, 0.418, 0.5781, 0.418, 0.6992, 0.4102, 0.7305, 0.4102, 0.7305, 0.418, 0.6992, 0.418])
me_right_downcenter_claw.use_remesh_preserve_volume = False
me_right_downcenter_claw.use_remesh_preserve_attributes = False
me_right_downcenter_claw.use_mirror_vertex_groups = False
me_right_downcenter_claw.update()
me_right_upcenter_claw = bpy.data.meshes.new('Right upcenter claw')
me_right_upcenter_claw.from_pydata([(0.1464, 0.3711, -0.651), (-0.5082, -0.4834, 0.3016), (-0.5533, -0.383, 0.3608), (0.1013, 0.4716, -0.5919), (-0.1013, -0.4716, 0.5919), (0.5533, 0.383, -0.3608), (0.5082, 0.4834, -0.3016), (-0.1464, -0.3711, 0.651)], [], [(0, 1, 2, 3), (4, 5, 6, 7), (3, 2, 7, 6), (5, 4, 1, 0), (5, 0, 3, 6), (1, 4, 7, 2)])
_uv = me_right_upcenter_claw.uv_layers.new(name='UVMap')
_uv.uv.foreach_set('vector', [0.6094, 0.4102, 0.6992, 0.4102, 0.6992, 0.418, 0.6094, 0.418, 0.7305, 0.4102, 0.8203, 0.4102, 0.8203, 0.418, 0.7305, 0.418, 0.6094, 0.418, 0.6992, 0.418, 0.6992, 0.4492, 0.6094, 0.4492, 0.6992, 0.418, 0.7891, 0.418, 0.7891, 0.4492, 0.6992, 0.4492, 0.5781, 0.4102, 0.6094, 0.4102, 0.6094, 0.418, 0.5781, 0.418, 0.6992, 0.4102, 0.7305, 0.4102, 0.7305, 0.418, 0.6992, 0.418])
me_right_upcenter_claw.use_remesh_preserve_volume = False
me_right_upcenter_claw.use_remesh_preserve_attributes = False
me_right_upcenter_claw.use_mirror_vertex_groups = False
me_right_upcenter_claw.update()
me_right_outer_claw = bpy.data.meshes.new('Right outer claw')
me_right_outer_claw.from_pydata([(0.3328, -0.4721, -0.2325), (0.2036, -0.5715, -0.14), (-0.5088, 0.2969, -0.2015), (-0.3796, 0.3964, -0.294), (0.3796, -0.3964, 0.294), (0.5088, -0.2969, 0.2015), (-0.2036, 0.5715, 0.14), (-0.3328, 0.4721, 0.2325)], [], [(0, 1, 2, 3), (4, 5, 6, 7), (3, 2, 7, 6), (5, 4, 1, 0), (5, 0, 3, 6), (1, 4, 7, 2)])
_uv = me_right_outer_claw.uv_layers.new(name='UVMap')
_uv.uv.foreach_set('vector', [0.8125, 0.4609, 0.8242, 0.4609, 0.8242, 0.5312, 0.8125, 0.5312, 0.8555, 0.4609, 0.8672, 0.4609, 0.8672, 0.5312, 0.8555, 0.5312, 0.8125, 0.5312, 0.8242, 0.5312, 0.8242, 0.5625, 0.8125, 0.5625, 0.8242, 0.5312, 0.8359, 0.5312, 0.8359, 0.5625, 0.8242, 0.5625, 0.7812, 0.4609, 0.8125, 0.4609, 0.8125, 0.5312, 0.7812, 0.5312, 0.8242, 0.4609, 0.8555, 0.4609, 0.8555, 0.5312, 0.8242, 0.5312])
me_right_outer_claw.use_remesh_preserve_volume = False
me_right_outer_claw.use_remesh_preserve_attributes = False
me_right_outer_claw.use_mirror_vertex_groups = False
me_right_outer_claw.update()
me_right_inner_claw = bpy.data.meshes.new('Right inner claw')
me_right_inner_claw.from_pydata([(-0.2917, 0.04571, -0.5482), (-0.4209, -0.05375, -0.4556), (-0.02494, 0.3403, 0.5209), (0.1043, 0.4397, 0.4283), (-0.1043, -0.4397, -0.4283), (0.02494, -0.3403, -0.5209), (0.4209, 0.05375, 0.4556), (0.2917, -0.04571, 0.5482)], [], [(0, 1, 2, 3), (4, 5, 6, 7), (3, 2, 7, 6), (5, 4, 1, 0), (5, 0, 3, 6), (1, 4, 7, 2)])
_uv = me_right_inner_claw.uv_layers.new(name='UVMap')
_uv.uv.foreach_set('vector', [0.8125, 0.4609, 0.8242, 0.4609, 0.8242, 0.5312, 0.8125, 0.5312, 0.8555, 0.4609, 0.8672, 0.4609, 0.8672, 0.5312, 0.8555, 0.5312, 0.8125, 0.5312, 0.8242, 0.5312, 0.8242, 0.5625, 0.8125, 0.5625, 0.8242, 0.5312, 0.8359, 0.5312, 0.8359, 0.5625, 0.8242, 0.5625, 0.7812, 0.4609, 0.8125, 0.4609, 0.8125, 0.5312, 0.7812, 0.5312, 0.8242, 0.4609, 0.8555, 0.4609, 0.8555, 0.5312, 0.8242, 0.5312])
me_right_inner_claw.use_remesh_preserve_volume = False
me_right_inner_claw.use_remesh_preserve_attributes = False
me_right_inner_claw.use_mirror_vertex_groups = False
me_right_inner_claw.update()
me_tail_base = bpy.data.meshes.new('Tail base')
me_tail_base.from_pydata([(0.5, -1.4, -0.5693), (-0.5, -1.4, -0.5693), (-0.5, 0.04853, -0.1811), (0.5, 0.04853, -0.1811), (-0.5, -1.497, -0.2071), (0.5, -1.497, -0.2071), (0.5, -0.04853, 0.1811), (-0.5, -0.04853, 0.1811)], [], [(0, 1, 2, 3), (4, 5, 6, 7), (3, 2, 7, 6), (5, 4, 1, 0), (5, 0, 3, 6), (1, 4, 7, 2)])
_uv = me_tail_base.uv_layers.new(name='UVMap')
_uv.uv.foreach_set('vector', [0.02344, 0.1523, 0.08594, 0.1523, 0.08594, 0.2461, 0.02344, 0.2461, 0.1094, 0.1523, 0.1719, 0.1523, 0.1719, 0.2461, 0.1094, 0.2461, 0.02344, 0.2461, 0.08594, 0.2461, 0.08594, 0.2695, 0.02344, 0.2695, 0.08594, 0.2461, 0.1484, 0.2461, 0.1484, 0.2695, 0.08594, 0.2695, 0.0, 0.1523, 0.02344, 0.1523, 0.02344, 0.2461, 0.0, 0.2461, 0.08594, 0.1523, 0.1094, 0.1523, 0.1094, 0.2461, 0.08594, 0.2461])
me_tail_base.use_remesh_preserve_volume = False
me_tail_base.use_remesh_preserve_attributes = False
me_tail_base.use_mirror_vertex_groups = False
me_tail_base.update()
me_tail_pt1 = bpy.data.meshes.new('Tail pt1')
me_tail_pt1.from_pydata([(0.625, -2.257, -0.06949), (-0.625, -2.257, -0.06949), (-0.625, -0.009813, -0.1872), (0.625, -0.009813, -0.1872), (-0.625, -2.237, 0.305), (0.625, -2.237, 0.305), (0.625, 0.009813, 0.1872), (-0.625, 0.009813, 0.1872)], [], [(0, 1, 2, 3), (4, 5, 6, 7), (3, 2, 7, 6), (5, 4, 1, 0), (5, 0, 3, 6), (1, 4, 7, 2)])
_uv = me_tail_pt1.uv_layers.new(name='UVMap')
_uv.uv.foreach_set('vector', [0.2031, 0.1055, 0.2812, 0.1055, 0.2812, 0.2461, 0.2031, 0.2461, 0.3047, 0.1055, 0.3828, 0.1055, 0.3828, 0.2461, 0.3047, 0.2461, 0.2031, 0.2461, 0.2812, 0.2461, 0.2812, 0.2695, 0.2031, 0.2695, 0.2812, 0.2461, 0.3594, 0.2461, 0.3594, 0.2695, 0.2812, 0.2695, 0.1797, 0.1055, 0.2031, 0.1055, 0.2031, 0.2461, 0.1797, 0.2461, 0.2812, 0.1055, 0.3047, 0.1055, 0.3047, 0.2461, 0.2812, 0.2461])
me_tail_pt1.use_remesh_preserve_volume = False
me_tail_pt1.use_remesh_preserve_attributes = False
me_tail_pt1.use_mirror_vertex_groups = False
me_tail_pt1.update()
me_tail_pt2 = bpy.data.meshes.new('Tail pt2')
me_tail_pt2.from_pydata([(0.625, -0.9515, -0.6289), (-0.625, -0.9515, -0.6289), (-0.625, 0.07626, -0.1713), (0.625, 0.07626, -0.1713), (-0.625, -1.104, -0.2863), (0.625, -1.104, -0.2863), (0.625, -0.07626, 0.1713), (-0.625, -0.07626, 0.1713)], [], [(0, 1, 2, 3), (4, 5, 6, 7), (3, 2, 7, 6), (5, 4, 1, 0), (5, 0, 3, 6), (1, 4, 7, 2)])
_uv = me_tail_pt2.uv_layers.new(name='UVMap')
_uv.uv.foreach_set('vector', [0.4141, 0.1758, 0.4922, 0.1758, 0.4922, 0.2461, 0.4141, 0.2461, 0.5156, 0.1758, 0.5938, 0.1758, 0.5938, 0.2461, 0.5156, 0.2461, 0.4141, 0.2461, 0.4922, 0.2461, 0.4922, 0.2695, 0.4141, 0.2695, 0.4922, 0.2461, 0.5703, 0.2461, 0.5703, 0.2695, 0.4922, 0.2695, 0.3906, 0.1758, 0.4141, 0.1758, 0.4141, 0.2461, 0.3906, 0.2461, 0.4922, 0.1758, 0.5156, 0.1758, 0.5156, 0.2461, 0.4922, 0.2461])
me_tail_pt2.use_remesh_preserve_volume = False
me_tail_pt2.use_remesh_preserve_attributes = False
me_tail_pt2.use_mirror_vertex_groups = False
me_tail_pt2.update()
me_left_tail_claw = bpy.data.meshes.new('Left tail claw')
me_left_tail_claw.from_pydata([(0.0625, -0.3195, -0.6907), (-0.0625, -0.3195, -0.6907), (-0.0625, 0.6791, 0.3434), (0.0625, 0.6791, 0.3434), (-0.0625, -0.6791, -0.3434), (0.0625, -0.6791, -0.3434), (0.0625, 0.3195, 0.6907), (-0.0625, 0.3195, 0.6907)], [], [(0, 1, 2, 3), (4, 5, 6, 7), (3, 2, 7, 6), (5, 4, 1, 0), (5, 0, 3, 6), (1, 4, 7, 2)])
_uv = me_left_tail_claw.uv_layers.new(name='UVMap')
_uv.uv.foreach_set('vector', [0.4219, 0.04297, 0.4297, 0.04297, 0.4297, 0.1328, 0.4219, 0.1328, 0.4609, 0.04297, 0.4688, 0.04297, 0.4688, 0.1328, 0.4609, 0.1328, 0.4219, 0.1328, 0.4297, 0.1328, 0.4297, 0.1641, 0.4219, 0.1641, 0.4297, 0.1328, 0.4375, 0.1328, 0.4375, 0.1641, 0.4297, 0.1641, 0.3906, 0.04297, 0.4219, 0.04297, 0.4219, 0.1328, 0.3906, 0.1328, 0.4297, 0.04297, 0.4609, 0.04297, 0.4609, 0.1328, 0.4297, 0.1328])
me_left_tail_claw.use_remesh_preserve_volume = False
me_left_tail_claw.use_remesh_preserve_attributes = False
me_left_tail_claw.use_mirror_vertex_groups = False
me_left_tail_claw.update()
me_left_outer_tail_claw = bpy.data.meshes.new('Left outer tail claw')
me_left_outer_tail_claw.from_pydata([(-0.2631, -0.2376, -0.6763), (-0.3515, -0.1506, -0.6609), (0.4709, 0.5125, 0.314), (0.5593, 0.4255, 0.2986), (-0.5593, -0.4255, -0.2986), (-0.4709, -0.5125, -0.314), (0.3515, 0.1506, 0.6609), (0.2631, 0.2376, 0.6763)], [], [(0, 1, 2, 3), (4, 5, 6, 7), (3, 2, 7, 6), (5, 4, 1, 0), (5, 0, 3, 6), (1, 4, 7, 2)])
_uv = me_left_outer_tail_claw.uv_layers.new(name='UVMap')
_uv.uv.foreach_set('vector', [0.4219, 0.04297, 0.4297, 0.04297, 0.4297, 0.1328, 0.4219, 0.1328, 0.4609, 0.04297, 0.4688, 0.04297, 0.4688, 0.1328, 0.4609, 0.1328, 0.4219, 0.1328, 0.4297, 0.1328, 0.4297, 0.1641, 0.4219, 0.1641, 0.4297, 0.1328, 0.4375, 0.1328, 0.4375, 0.1641, 0.4297, 0.1641, 0.3906, 0.04297, 0.4219, 0.04297, 0.4219, 0.1328, 0.3906, 0.1328, 0.4297, 0.04297, 0.4609, 0.04297, 0.4609, 0.1328, 0.4297, 0.1328])
me_left_outer_tail_claw.use_remesh_preserve_volume = False
me_left_outer_tail_claw.use_remesh_preserve_attributes = False
me_left_outer_tail_claw.use_mirror_vertex_groups = False
me_left_outer_tail_claw.update()
me_right_outer_tail_claw = bpy.data.meshes.new('Right outer tail claw')
me_right_outer_tail_claw.from_pydata([(0.3515, -0.1506, -0.6609), (0.2631, -0.2376, -0.6763), (-0.5593, 0.4255, 0.2986), (-0.4709, 0.5125, 0.314), (0.4709, -0.5125, -0.314), (0.5593, -0.4255, -0.2986), (-0.2631, 0.2376, 0.6763), (-0.3515, 0.1506, 0.6609)], [], [(0, 1, 2, 3), (4, 5, 6, 7), (3, 2, 7, 6), (5, 4, 1, 0), (5, 0, 3, 6), (1, 4, 7, 2)])
_uv = me_right_outer_tail_claw.uv_layers.new(name='UVMap')
_uv.uv.foreach_set('vector', [0.4219, 0.04297, 0.4297, 0.04297, 0.4297, 0.1328, 0.4219, 0.1328, 0.4609, 0.04297, 0.4688, 0.04297, 0.4688, 0.1328, 0.4609, 0.1328, 0.4219, 0.1328, 0.4297, 0.1328, 0.4297, 0.1641, 0.4219, 0.1641, 0.4297, 0.1328, 0.4375, 0.1328, 0.4375, 0.1641, 0.4297, 0.1641, 0.3906, 0.04297, 0.4219, 0.04297, 0.4219, 0.1328, 0.3906, 0.1328, 0.4297, 0.04297, 0.4609, 0.04297, 0.4609, 0.1328, 0.4297, 0.1328])
me_right_outer_tail_claw.use_remesh_preserve_volume = False
me_right_outer_tail_claw.use_remesh_preserve_attributes = False
me_right_outer_tail_claw.use_mirror_vertex_groups = False
me_right_outer_tail_claw.update()
me_right_tail_claw = bpy.data.meshes.new('Right tail claw')
me_right_tail_claw.from_pydata([(0.0625, -0.3195, -0.6907), (-0.0625, -0.3195, -0.6907), (-0.0625, 0.6791, 0.3434), (0.0625, 0.6791, 0.3434), (-0.0625, -0.6791, -0.3434), (0.0625, -0.6791, -0.3434), (0.0625, 0.3195, 0.6907), (-0.0625, 0.3195, 0.6907)], [], [(0, 1, 2, 3), (4, 5, 6, 7), (3, 2, 7, 6), (5, 4, 1, 0), (5, 0, 3, 6), (1, 4, 7, 2)])
_uv = me_right_tail_claw.uv_layers.new(name='UVMap')
_uv.uv.foreach_set('vector', [0.4219, 0.04297, 0.4297, 0.04297, 0.4297, 0.1328, 0.4219, 0.1328, 0.4609, 0.04297, 0.4688, 0.04297, 0.4688, 0.1328, 0.4609, 0.1328, 0.4219, 0.1328, 0.4297, 0.1328, 0.4297, 0.1641, 0.4219, 0.1641, 0.4297, 0.1328, 0.4375, 0.1328, 0.4375, 0.1641, 0.4297, 0.1641, 0.3906, 0.04297, 0.4219, 0.04297, 0.4219, 0.1328, 0.3906, 0.1328, 0.4297, 0.04297, 0.4609, 0.04297, 0.4609, 0.1328, 0.4297, 0.1328])
me_right_tail_claw.use_remesh_preserve_volume = False
me_right_tail_claw.use_remesh_preserve_attributes = False
me_right_tail_claw.use_mirror_vertex_groups = False
me_right_tail_claw.update()
me_mid_tail_claw = bpy.data.meshes.new('Mid tail claw')
me_mid_tail_claw.from_pydata([(0.0625, -0.3195, -0.6907), (-0.0625, -0.3195, -0.6907), (-0.0625, 0.6791, 0.3434), (0.0625, 0.6791, 0.3434), (-0.0625, -0.6791, -0.3434), (0.0625, -0.6791, -0.3434), (0.0625, 0.3195, 0.6907), (-0.0625, 0.3195, 0.6907)], [], [(0, 1, 2, 3), (4, 5, 6, 7), (3, 2, 7, 6), (5, 4, 1, 0), (5, 0, 3, 6), (1, 4, 7, 2)])
_uv = me_mid_tail_claw.uv_layers.new(name='UVMap')
_uv.uv.foreach_set('vector', [0.4219, 0.04297, 0.4297, 0.04297, 0.4297, 0.1328, 0.4219, 0.1328, 0.4609, 0.04297, 0.4688, 0.04297, 0.4688, 0.1328, 0.4609, 0.1328, 0.4219, 0.1328, 0.4297, 0.1328, 0.4297, 0.1641, 0.4219, 0.1641, 0.4297, 0.1328, 0.4375, 0.1328, 0.4375, 0.1641, 0.4297, 0.1641, 0.3906, 0.04297, 0.4219, 0.04297, 0.4219, 0.1328, 0.3906, 0.1328, 0.4297, 0.04297, 0.4609, 0.04297, 0.4609, 0.1328, 0.4297, 0.1328])
me_mid_tail_claw.use_remesh_preserve_volume = False
me_mid_tail_claw.use_remesh_preserve_attributes = False
me_mid_tail_claw.use_mirror_vertex_groups = False
me_mid_tail_claw.update()
me_left_hip = bpy.data.meshes.new('Left hip')
me_left_hip.from_pydata([(0.2108, 0.1711, -0.4403), (-0.2225, 0.2239, -0.4099), (-0.1526, 0.3756, 0.3213), (0.2806, 0.3228, 0.2909), (-0.2806, -0.3228, -0.2909), (0.1526, -0.3756, -0.3213), (0.2225, -0.2239, 0.4099), (-0.2108, -0.1711, 0.4403)], [], [(0, 1, 2, 3), (4, 5, 6, 7), (3, 2, 7, 6), (5, 4, 1, 0), (5, 0, 3, 6), (1, 4, 7, 2)])
_uv = me_left_hip.uv_layers.new(name='UVMap')
_uv.uv.foreach_set('vector', [0.6562, 0.6719, 0.6836, 0.6719, 0.6836, 0.7188, 0.6562, 0.7188, 0.7188, 0.6719, 0.7461, 0.6719, 0.7461, 0.7188, 0.7188, 0.7188, 0.6562, 0.7188, 0.6836, 0.7188, 0.6836, 0.7539, 0.6562, 0.7539, 0.6836, 0.7188, 0.7109, 0.7188, 0.7109, 0.7539, 0.6836, 0.7539, 0.6211, 0.6719, 0.6562, 0.6719, 0.6562, 0.7188, 0.6211, 0.7188, 0.6836, 0.6719, 0.7188, 0.6719, 0.7188, 0.7188, 0.6836, 0.7188])
me_left_hip.use_remesh_preserve_volume = False
me_left_hip.use_remesh_preserve_attributes = False
me_left_hip.use_mirror_vertex_groups = False
me_left_hip.update()
me_left_leg = bpy.data.meshes.new('Left leg')
me_left_leg.from_pydata([(-0.06758, 0.222, -0.4623), (-0.2459, 0.1931, -0.4121), (0.05258, -0.04211, 0.5129), (0.2309, -0.01314, 0.4627), (-0.2309, 0.01314, -0.4627), (-0.05258, 0.04211, -0.5129), (0.2459, -0.1931, 0.4121), (0.06758, -0.222, 0.4623)], [], [(0, 1, 2, 3), (4, 5, 6, 7), (3, 2, 7, 6), (5, 4, 1, 0), (5, 0, 3, 6), (1, 4, 7, 2)])
_uv = me_left_leg.uv_layers.new(name='UVMap')
_uv.uv.foreach_set('vector', [0.7773, 0.6797, 0.7891, 0.6797, 0.7891, 0.7422, 0.7773, 0.7422, 0.8008, 0.6797, 0.8125, 0.6797, 0.8125, 0.7422, 0.8008, 0.7422, 0.7773, 0.7422, 0.7891, 0.7422, 0.7891, 0.7539, 0.7773, 0.7539, 0.7891, 0.7422, 0.8008, 0.7422, 0.8008, 0.7539, 0.7891, 0.7539, 0.7656, 0.6797, 0.7773, 0.6797, 0.7773, 0.7422, 0.7656, 0.7422, 0.7891, 0.6797, 0.8008, 0.6797, 0.8008, 0.7422, 0.7891, 0.7422])
me_left_leg.use_remesh_preserve_volume = False
me_left_leg.use_remesh_preserve_attributes = False
me_left_leg.use_mirror_vertex_groups = False
me_left_leg.update()
me_left_tallons = bpy.data.meshes.new('Left tallons')
me_left_tallons.from_pydata([(0.1159, 0.3025, -0.2308), (-0.3002, 0.2349, -0.1137), (-0.1509, 0.1173, 0.3488), (0.2652, 0.1849, 0.2317), (-0.2652, -0.1849, -0.2317), (0.1509, -0.1173, -0.3488), (0.3002, -0.2349, 0.1137), (-0.1159, -0.3025, 0.2308)], [], [(0, 1, 2, 3), (4, 5, 6, 7), (3, 2, 7, 6), (5, 4, 1, 0), (5, 0, 3, 6), (1, 4, 7, 2)])
_uv = me_left_tallons.uv_layers.new(name='UVMap')
_uv.uv.foreach_set('vector', [0.8633, 0.6953, 0.8906, 0.6953, 0.8906, 0.7266, 0.8633, 0.7266, 0.918, 0.6953, 0.9453, 0.6953, 0.9453, 0.7266, 0.918, 0.7266, 0.8633, 0.7266, 0.8906, 0.7266, 0.8906, 0.7539, 0.8633, 0.7539, 0.8906, 0.7266, 0.918, 0.7266, 0.918, 0.7539, 0.8906, 0.7539, 0.8359, 0.6953, 0.8633, 0.6953, 0.8633, 0.7266, 0.8359, 0.7266, 0.8906, 0.6953, 0.918, 0.6953, 0.918, 0.7266, 0.8906, 0.7266])
me_left_tallons.use_remesh_preserve_volume = False
me_left_tallons.use_remesh_preserve_attributes = False
me_left_tallons.use_mirror_vertex_groups = False
me_left_tallons.update()
me_right_hip = bpy.data.meshes.new('Right hip')
me_right_hip.from_pydata([(0.2225, 0.2239, -0.4099), (-0.2108, 0.1711, -0.4403), (-0.2806, 0.3228, 0.2909), (0.1526, 0.3756, 0.3213), (-0.1526, -0.3756, -0.3213), (0.2806, -0.3228, -0.2909), (0.2108, -0.1711, 0.4403), (-0.2225, -0.2239, 0.4099)], [], [(0, 1, 2, 3), (4, 5, 6, 7), (3, 2, 7, 6), (5, 4, 1, 0), (5, 0, 3, 6), (1, 4, 7, 2)])
_uv = me_right_hip.uv_layers.new(name='UVMap')
_uv.uv.foreach_set('vector', [0.6562, 0.6719, 0.6836, 0.6719, 0.6836, 0.7188, 0.6562, 0.7188, 0.7188, 0.6719, 0.7461, 0.6719, 0.7461, 0.7188, 0.7188, 0.7188, 0.6562, 0.7188, 0.6836, 0.7188, 0.6836, 0.7539, 0.6562, 0.7539, 0.6836, 0.7188, 0.7109, 0.7188, 0.7109, 0.7539, 0.6836, 0.7539, 0.6211, 0.6719, 0.6562, 0.6719, 0.6562, 0.7188, 0.6211, 0.7188, 0.6836, 0.6719, 0.7188, 0.6719, 0.7188, 0.7188, 0.6836, 0.7188])
me_right_hip.use_remesh_preserve_volume = False
me_right_hip.use_remesh_preserve_attributes = False
me_right_hip.use_mirror_vertex_groups = False
me_right_hip.update()
me_right_leg = bpy.data.meshes.new('Right leg')
me_right_leg.from_pydata([(0.2459, 0.1931, -0.4121), (0.06758, 0.222, -0.4623), (-0.2309, -0.01314, 0.4627), (-0.05258, -0.04211, 0.5129), (0.05258, 0.04211, -0.5129), (0.2309, 0.01314, -0.4627), (-0.06758, -0.222, 0.4623), (-0.2459, -0.1931, 0.4121)], [], [(0, 1, 2, 3), (4, 5, 6, 7), (3, 2, 7, 6), (5, 4, 1, 0), (5, 0, 3, 6), (1, 4, 7, 2)])
_uv = me_right_leg.uv_layers.new(name='UVMap')
_uv.uv.foreach_set('vector', [0.7773, 0.6797, 0.7891, 0.6797, 0.7891, 0.7422, 0.7773, 0.7422, 0.8008, 0.6797, 0.8125, 0.6797, 0.8125, 0.7422, 0.8008, 0.7422, 0.7773, 0.7422, 0.7891, 0.7422, 0.7891, 0.7539, 0.7773, 0.7539, 0.7891, 0.7422, 0.8008, 0.7422, 0.8008, 0.7539, 0.7891, 0.7539, 0.7656, 0.6797, 0.7773, 0.6797, 0.7773, 0.7422, 0.7656, 0.7422, 0.7891, 0.6797, 0.8008, 0.6797, 0.8008, 0.7422, 0.7891, 0.7422])
me_right_leg.use_remesh_preserve_volume = False
me_right_leg.use_remesh_preserve_attributes = False
me_right_leg.use_mirror_vertex_groups = False
me_right_leg.update()
me_right_tallons = bpy.data.meshes.new('Right tallons')
me_right_tallons.from_pydata([(0.3002, 0.2349, -0.1137), (-0.1159, 0.3025, -0.2308), (-0.2652, 0.1849, 0.2317), (0.1509, 0.1173, 0.3488), (-0.1509, -0.1173, -0.3488), (0.2652, -0.1849, -0.2317), (0.1159, -0.3025, 0.2308), (-0.3002, -0.2349, 0.1137)], [], [(0, 1, 2, 3), (4, 5, 6, 7), (3, 2, 7, 6), (5, 4, 1, 0), (5, 0, 3, 6), (1, 4, 7, 2)])
_uv = me_right_tallons.uv_layers.new(name='UVMap')
_uv.uv.foreach_set('vector', [0.8633, 0.6953, 0.8906, 0.6953, 0.8906, 0.7266, 0.8633, 0.7266, 0.918, 0.6953, 0.9453, 0.6953, 0.9453, 0.7266, 0.918, 0.7266, 0.8633, 0.7266, 0.8906, 0.7266, 0.8906, 0.7539, 0.8633, 0.7539, 0.8906, 0.7266, 0.918, 0.7266, 0.918, 0.7539, 0.8906, 0.7539, 0.8359, 0.6953, 0.8633, 0.6953, 0.8633, 0.7266, 0.8359, 0.7266, 0.8906, 0.6953, 0.918, 0.6953, 0.918, 0.7266, 0.8906, 0.7266])
me_right_tallons.use_remesh_preserve_volume = False
me_right_tallons.use_remesh_preserve_attributes = False
me_right_tallons.use_mirror_vertex_groups = False
me_right_tallons.update()

# ---- objects
ob_body_main_btm = bpy.data.objects.new('Body main Btm', me_body_main_btm)
ob_body_main_l = bpy.data.objects.new('Body main L', me_body_main_l)
ob_left_wing_base = bpy.data.objects.new('Left wing base', me_left_wing_base)
ob_left_wing_pt2 = bpy.data.objects.new('Left wing pt2', me_left_wing_pt2)
ob_left_wing_pt3 = bpy.data.objects.new('Left wing pt3', me_left_wing_pt3)
ob_left_downcenter_claw = bpy.data.objects.new('Left downcenter claw', me_left_downcenter_claw)
ob_left_upcenter_claw = bpy.data.objects.new('Left upcenter claw', me_left_upcenter_claw)
ob_left_center_claw = bpy.data.objects.new('Left center claw', me_left_center_claw)
ob_left_outer_claw = bpy.data.objects.new('Left outer claw', me_left_outer_claw)
ob_left_inner_claw = bpy.data.objects.new('Left inner claw', me_left_inner_claw)
ob_tuft_base = bpy.data.objects.new('Tuft base', me_tuft_base)
ob_tuft_trail_1 = bpy.data.objects.new('Tuft trail 1', me_tuft_trail_1)
ob_tuft_trail_2 = bpy.data.objects.new('Tuft trail 2', me_tuft_trail_2)
ob_neck = bpy.data.objects.new('Neck', me_neck)
ob_head = bpy.data.objects.new('Head', me_head)
ob_right_horn_base = bpy.data.objects.new('Right horn base', me_right_horn_base)
ob_right_horn_top = bpy.data.objects.new('Right horn top', me_right_horn_top)
ob_left_horn_base = bpy.data.objects.new('Left horn base', me_left_horn_base)
ob_left_horn_top = bpy.data.objects.new('Left horn top', me_left_horn_top)
ob_head_stream_r = bpy.data.objects.new('Head stream R', me_head_stream_r)
ob_beak_area = bpy.data.objects.new('Beak area', me_beak_area)
ob_body_main_r = bpy.data.objects.new('Body main R', me_body_main_r)
ob_right_wing_base = bpy.data.objects.new('Right wing base', me_right_wing_base)
ob_right_wing_pt2 = bpy.data.objects.new('Right wing pt2', me_right_wing_pt2)
ob_right_wing_pt3 = bpy.data.objects.new('Right wing pt3', me_right_wing_pt3)
ob_right_center_claw = bpy.data.objects.new('Right center claw', me_right_center_claw)
ob_right_downcenter_claw = bpy.data.objects.new('Right downcenter claw', me_right_downcenter_claw)
ob_right_upcenter_claw = bpy.data.objects.new('Right upcenter claw', me_right_upcenter_claw)
ob_right_outer_claw = bpy.data.objects.new('Right outer claw', me_right_outer_claw)
ob_right_inner_claw = bpy.data.objects.new('Right inner claw', me_right_inner_claw)
ob_tail_base = bpy.data.objects.new('Tail base', me_tail_base)
ob_tail_pt1 = bpy.data.objects.new('Tail pt1', me_tail_pt1)
ob_tail_pt2 = bpy.data.objects.new('Tail pt2', me_tail_pt2)
ob_left_tail_claw = bpy.data.objects.new('Left tail claw', me_left_tail_claw)
ob_left_outer_tail_claw = bpy.data.objects.new('Left outer tail claw', me_left_outer_tail_claw)
ob_right_outer_tail_claw = bpy.data.objects.new('Right outer tail claw', me_right_outer_tail_claw)
ob_right_tail_claw = bpy.data.objects.new('Right tail claw', me_right_tail_claw)
ob_mid_tail_claw = bpy.data.objects.new('Mid tail claw', me_mid_tail_claw)
ob_left_hip = bpy.data.objects.new('Left hip', me_left_hip)
ob_left_leg = bpy.data.objects.new('Left leg', me_left_leg)
ob_left_tallons = bpy.data.objects.new('Left tallons', me_left_tallons)
ob_right_hip = bpy.data.objects.new('Right hip', me_right_hip)
ob_right_leg = bpy.data.objects.new('Right leg', me_right_leg)
ob_right_tallons = bpy.data.objects.new('Right tallons', me_right_tallons)

# ---- transforms, parenting, visibility, modifiers, constraints
ob_body_main_btm.location = (-7.898e-09, 0.06326, 2.994)
ob_body_main_btm.lineart.crease_threshold = 0.0
ob_body_main_l.parent = ob_body_main_btm
ob_body_main_l.matrix_parent_inverse = Matrix(((1.0, 0.0, 2.22e-16, 7.898e-09), (0.0, 1.0, -1.863e-09, -0.06326), (0.0, 0.0, 1.0, -2.994), (0.0, 0.0, 0.0, 1.0)))
ob_body_main_l.location = (-0.5513, 0.6771, 3.534)
ob_body_main_l.lineart.crease_threshold = 0.0
ob_left_wing_base.parent = ob_body_main_l
ob_left_wing_base.matrix_parent_inverse = Matrix(((1.0, 0.0, 0.0, 0.5513), (0.0, 1.0, 1.49e-08, -0.6771), (0.0, 0.0, 1.0, -3.534), (0.0, 0.0, 0.0, 1.0)))
ob_left_wing_base.location = (-1.105, 0.7915, 3.487)
ob_left_wing_base.lineart.crease_threshold = 0.0
ob_left_wing_pt2.parent = ob_left_wing_base
ob_left_wing_pt2.matrix_parent_inverse = Matrix(((1.0, 0.0, 2.98e-08, 1.105), (0.0, 1.0, -1.49e-08, -0.7915), (0.0, 0.0, 1.0, -3.487), (0.0, 0.0, 0.0, 1.0)))
ob_left_wing_pt2.location = (-2.473, 0.9967, 3.859)
ob_left_wing_pt2.lineart.crease_threshold = 0.0
ob_left_wing_pt3.parent = ob_left_wing_pt2
ob_left_wing_pt3.matrix_parent_inverse = Matrix(((1.0, 0.0, 0.0, 2.473), (0.0, 1.0, 0.0, -0.9967), (0.0, 0.0, 1.0, -3.859), (0.0, 0.0, 0.0, 1.0)))
ob_left_wing_pt3.location = (-4.591, 1.49, 3.953)
ob_left_wing_pt3.lineart.crease_threshold = 0.0
ob_left_downcenter_claw.parent = ob_left_wing_pt3
ob_left_downcenter_claw.matrix_parent_inverse = Matrix(((1.0, 0.0, -2.98e-08, 4.591), (0.0, 1.0, 1.863e-09, -1.49), (0.0, 0.0, 1.0, -3.953), (0.0, 0.0, 0.0, 1.0)))
ob_left_downcenter_claw.location = (-5.766, 2.048, 2.792)
ob_left_downcenter_claw.lineart.crease_threshold = 0.0
ob_left_upcenter_claw.parent = ob_left_wing_pt3
ob_left_upcenter_claw.matrix_parent_inverse = Matrix(((1.0, 0.0, -2.98e-08, 4.591), (0.0, 1.0, 1.863e-09, -1.49), (0.0, 0.0, 1.0, -3.953), (0.0, 0.0, 0.0, 1.0)))
ob_left_upcenter_claw.location = (-5.394, 2.773, 3.268)
ob_left_upcenter_claw.lineart.crease_threshold = 0.0
ob_left_center_claw.parent = ob_left_wing_pt3
ob_left_center_claw.matrix_parent_inverse = Matrix(((1.0, 0.0, -2.98e-08, 4.591), (0.0, 1.0, 1.863e-09, -1.49), (0.0, 0.0, 1.0, -3.953), (0.0, 0.0, 0.0, 1.0)))
ob_left_center_claw.location = (-5.629, 2.399, 3.034)
ob_left_center_claw.lineart.crease_threshold = 0.0
ob_left_outer_claw.parent = ob_left_wing_pt3
ob_left_outer_claw.matrix_parent_inverse = Matrix(((1.0, 0.0, -2.98e-08, 4.591), (0.0, 1.0, 1.863e-09, -1.49), (0.0, 0.0, 1.0, -3.953), (0.0, 0.0, 0.0, 1.0)))
ob_left_outer_claw.location = (-4.687, 2.269, 3.976)
ob_left_outer_claw.lineart.crease_threshold = 0.0
ob_left_inner_claw.parent = ob_left_wing_pt3
ob_left_inner_claw.matrix_parent_inverse = Matrix(((1.0, 0.0, -2.98e-08, 4.591), (0.0, 1.0, 1.863e-09, -1.49), (0.0, 0.0, 1.0, -3.953), (0.0, 0.0, 0.0, 1.0)))
ob_left_inner_claw.location = (-5.035, 1.213, 3.325)
ob_left_inner_claw.lineart.crease_threshold = 0.0
ob_tuft_base.parent = ob_body_main_btm
ob_tuft_base.matrix_parent_inverse = Matrix(((1.0, 0.0, 2.22e-16, 7.898e-09), (0.0, 1.0, -1.863e-09, -0.06326), (0.0, 0.0, 1.0, -2.994), (0.0, 0.0, 0.0, 1.0)))
ob_tuft_base.location = (-2.877e-17, 1.087, 3.658)
ob_tuft_base.lineart.crease_threshold = 0.0
ob_tuft_trail_1.parent = ob_tuft_base
ob_tuft_trail_1.matrix_parent_inverse = Matrix(((1.0, 6.617e-24, -2.22e-16, 9.169e-16), (0.0, 1.0, 0.0, -1.087), (0.0, 0.0, 1.0, -3.658), (0.0, 0.0, 0.0, 1.0)))
ob_tuft_trail_1.location = (-0.001178, 0.1971, 3.849)
ob_tuft_trail_1.lineart.crease_threshold = 0.0
ob_tuft_trail_2.parent = ob_tuft_trail_1
ob_tuft_trail_2.matrix_parent_inverse = Matrix(((1.0, -6.617e-24, 0.0, 0.001178), (0.0, 1.0, 3.725e-09, -0.1971), (0.0, 0.0, 1.0, -3.849), (0.0, 0.0, 0.0, 1.0)))
ob_tuft_trail_2.location = (-0.002696, -0.7135, 3.687)
ob_tuft_trail_2.lineart.crease_threshold = 0.0
ob_neck.parent = ob_body_main_btm
ob_neck.matrix_parent_inverse = Matrix(((1.0, 0.0, 2.22e-16, 7.898e-09), (0.0, 1.0, -1.863e-09, -0.06326), (0.0, 0.0, 1.0, -2.994), (0.0, 0.0, 0.0, 1.0)))
ob_neck.location = (-1.84e-16, 0.8726, 3.572)
ob_neck.lineart.crease_threshold = 0.0
ob_head.parent = ob_neck
ob_head.matrix_parent_inverse = Matrix(((1.0, 0.0, -2.22e-16, 1.072e-15), (0.0, 1.0, 1.49e-08, -0.8726), (0.0, 0.0, 1.0, -3.572), (0.0, 0.0, 0.0, 1.0)))
ob_head.location = (-6.828e-17, 1.933, 4.234)
ob_head.lineart.crease_threshold = 0.0
ob_right_horn_base.parent = ob_head
ob_right_horn_base.matrix_parent_inverse = Matrix(((1.0, 0.0, 0.0, 6.828e-17), (0.0, 1.0, 0.0, -1.933), (0.0, 0.0, 1.0, -4.234), (0.0, 0.0, 0.0, 1.0)))
ob_right_horn_base.location = (0.3657, 2.053, 4.763)
ob_right_horn_base.lineart.crease_threshold = 0.0
ob_right_horn_top.parent = ob_right_horn_base
ob_right_horn_top.matrix_parent_inverse = Matrix(((1.0, 0.0, 0.0, -0.3657), (0.0, 1.0, 0.0, -2.053), (0.0, 0.0, 1.0, -4.763), (0.0, 0.0, 0.0, 1.0)))
ob_right_horn_top.location = (0.3782, 2.652, 4.929)
ob_right_horn_top.lineart.crease_threshold = 0.0
ob_left_horn_base.parent = ob_head
ob_left_horn_base.matrix_parent_inverse = Matrix(((1.0, 0.0, 0.0, 6.828e-17), (0.0, 1.0, 0.0, -1.933), (0.0, 0.0, 1.0, -4.234), (0.0, 0.0, 0.0, 1.0)))
ob_left_horn_base.location = (-0.3657, 2.053, 4.763)
ob_left_horn_base.lineart.crease_threshold = 0.0
ob_left_horn_top.parent = ob_left_horn_base
ob_left_horn_top.matrix_parent_inverse = Matrix(((1.0, 0.0, 0.0, 0.3657), (0.0, 1.0, 2.98e-08, -2.053), (0.0, 0.0, 1.0, -4.763), (0.0, 0.0, 0.0, 1.0)))
ob_left_horn_top.location = (-0.3782, 2.652, 4.929)
ob_left_horn_top.lineart.crease_threshold = 0.0
ob_head_stream_r.parent = ob_head
ob_head_stream_r.matrix_parent_inverse = Matrix(((1.0, 0.0, 0.0, 6.828e-17), (0.0, 1.0, 0.0, -1.933), (0.0, 0.0, 1.0, -4.234), (0.0, 0.0, 0.0, 1.0)))
ob_head_stream_r.location = (7.541e-07, 1.256, 4.643)
ob_head_stream_r.lineart.crease_threshold = 0.0
ob_beak_area.parent = ob_head
ob_beak_area.matrix_parent_inverse = Matrix(((1.0, 0.0, 0.0, 6.828e-17), (0.0, 1.0, 0.0, -1.933), (0.0, 0.0, 1.0, -4.234), (0.0, 0.0, 0.0, 1.0)))
ob_beak_area.location = (1.338e-16, 2.937, 4.152)
ob_beak_area.lineart.crease_threshold = 0.0
ob_body_main_r.parent = ob_body_main_btm
ob_body_main_r.matrix_parent_inverse = Matrix(((1.0, 0.0, 2.22e-16, 7.898e-09), (0.0, 1.0, -1.863e-09, -0.06326), (0.0, 0.0, 1.0, -2.994), (0.0, 0.0, 0.0, 1.0)))
ob_body_main_r.location = (0.5513, 0.6771, 3.534)
ob_body_main_r.lineart.crease_threshold = 0.0
ob_right_wing_base.parent = ob_body_main_r
ob_right_wing_base.matrix_parent_inverse = Matrix(((1.0, 0.0, 0.0, -0.5513), (0.0, 1.0, 0.0, -0.6771), (0.0, 0.0, 1.0, -3.534), (0.0, 0.0, 0.0, 1.0)))
ob_right_wing_base.location = (1.105, 0.7915, 3.487)
ob_right_wing_base.lineart.crease_threshold = 0.0
ob_right_wing_pt2.parent = ob_right_wing_base
ob_right_wing_pt2.matrix_parent_inverse = Matrix(((1.0, 0.0, 0.0, -1.105), (0.0, 1.0, 0.0, -0.7915), (0.0, 0.0, 1.0, -3.487), (0.0, 0.0, 0.0, 1.0)))
ob_right_wing_pt2.location = (2.473, 0.9967, 3.859)
ob_right_wing_pt2.lineart.crease_threshold = 0.0
ob_right_wing_pt3.parent = ob_right_wing_pt2
ob_right_wing_pt3.matrix_parent_inverse = Matrix(((1.0, 0.0, 0.0, -2.473), (-9.963e-11, 1.0, 0.0, -0.9967), (1.15e-07, 0.0, 1.0, -3.859), (0.0, 0.0, 0.0, 1.0)))
ob_right_wing_pt3.location = (4.591, 1.49, 3.953)
ob_right_wing_pt3.lineart.crease_threshold = 0.0
ob_right_center_claw.parent = ob_right_wing_pt3
ob_right_center_claw.matrix_parent_inverse = Matrix(((1.0, 0.0, -2.22e-16, -4.591), (0.0, 1.0, 1.863e-09, -1.49), (-1.192e-07, 0.0, 1.0, -3.953), (0.0, 0.0, 0.0, 1.0)))
ob_right_center_claw.location = (5.585, 2.365, 3.064)
ob_right_center_claw.lineart.crease_threshold = 0.0
ob_right_downcenter_claw.parent = ob_right_wing_pt3
ob_right_downcenter_claw.matrix_parent_inverse = Matrix(((1.0, 0.0, -2.22e-16, -4.591), (0.0, 1.0, 1.863e-09, -1.49), (-1.192e-07, 0.0, 1.0, -3.953), (0.0, 0.0, 0.0, 1.0)))
ob_right_downcenter_claw.location = (5.723, 2.015, 2.823)
ob_right_downcenter_claw.lineart.crease_threshold = 0.0
ob_right_upcenter_claw.parent = ob_right_wing_pt3
ob_right_upcenter_claw.matrix_parent_inverse = Matrix(((1.0, 0.0, -2.22e-16, -4.591), (0.0, 1.0, 1.863e-09, -1.49), (-1.192e-07, 0.0, 1.0, -3.953), (0.0, 0.0, 0.0, 1.0)))
ob_right_upcenter_claw.location = (5.351, 2.739, 3.299)
ob_right_upcenter_claw.lineart.crease_threshold = 0.0
ob_right_outer_claw.parent = ob_right_wing_pt3
ob_right_outer_claw.matrix_parent_inverse = Matrix(((1.0, 0.0, -2.22e-16, -4.591), (0.0, 1.0, 1.863e-09, -1.49), (-1.192e-07, 0.0, 1.0, -3.953), (0.0, 0.0, 0.0, 1.0)))
ob_right_outer_claw.location = (4.644, 2.236, 4.007)
ob_right_outer_claw.lineart.crease_threshold = 0.0
ob_right_inner_claw.parent = ob_right_wing_pt3
ob_right_inner_claw.matrix_parent_inverse = Matrix(((1.0, 0.0, -2.22e-16, -4.591), (0.0, 1.0, 1.863e-09, -1.49), (-1.192e-07, 0.0, 1.0, -3.953), (0.0, 0.0, 0.0, 1.0)))
ob_right_inner_claw.location = (4.991, 1.18, 3.356)
ob_right_inner_claw.lineart.crease_threshold = 0.0
ob_tail_base.parent = ob_body_main_btm
ob_tail_base.matrix_parent_inverse = Matrix(((1.0, 0.0, 2.22e-16, 7.898e-09), (0.0, 1.0, -1.863e-09, -0.06326), (0.0, 0.0, 1.0, -2.994), (0.0, 0.0, 0.0, 1.0)))
ob_tail_base.location = (-3.202e-16, -0.443, 2.558)
ob_tail_base.lineart.crease_threshold = 0.0
ob_tail_pt1.parent = ob_tail_base
ob_tail_pt1.matrix_parent_inverse = Matrix(((1.0, 0.0, -2.22e-16, 1.208e-15), (0.0, 1.0, 0.0, 0.443), (0.0, 0.0, 1.0, -2.558), (0.0, 0.0, 0.0, 1.0)))
ob_tail_pt1.location = (-8.111e-17, -1.815, 2.193)
ob_tail_pt1.lineart.crease_threshold = 0.0
ob_tail_pt2.parent = ob_tail_pt1
ob_tail_pt2.matrix_parent_inverse = Matrix(((1.0, 0.0, -7.941e-23, 8.111e-17), (0.0, 1.0, 0.0, 1.815), (0.0, 0.0, 1.0, -2.193), (0.0, 0.0, 0.0, 1.0)))
ob_tail_pt2.location = (-2.798e-16, -3.917, 2.343)
ob_tail_pt2.lineart.crease_threshold = 0.0
ob_left_tail_claw.parent = ob_tail_pt2
ob_left_tail_claw.matrix_parent_inverse = Matrix(((1.0, 0.0, 0.0, 2.798e-16), (0.0, 1.0, 1.863e-09, 3.917), (0.0, 0.0, 1.0, -2.343), (0.0, 0.0, 0.0, 1.0)))
ob_left_tail_claw.location = (-0.4375, -5.125, 1.692)
ob_left_tail_claw.lineart.crease_threshold = 0.0
ob_left_outer_tail_claw.parent = ob_tail_pt2
ob_left_outer_tail_claw.matrix_parent_inverse = Matrix(((1.0, 0.0, 0.0, 2.798e-16), (0.0, 1.0, 1.863e-09, 3.917), (0.0, 0.0, 1.0, -2.343), (0.0, 0.0, 0.0, 1.0)))
ob_left_outer_tail_claw.location = (-0.9076, -4.377, 1.996)
ob_left_outer_tail_claw.lineart.crease_threshold = 0.0
ob_right_outer_tail_claw.parent = ob_tail_pt2
ob_right_outer_tail_claw.matrix_parent_inverse = Matrix(((1.0, 0.0, 0.0, 2.798e-16), (0.0, 1.0, 1.863e-09, 3.917), (0.0, 0.0, 1.0, -2.343), (0.0, 0.0, 0.0, 1.0)))
ob_right_outer_tail_claw.location = (0.8193, -4.464, 1.98)
ob_right_outer_tail_claw.lineart.crease_threshold = 0.0
ob_right_tail_claw.parent = ob_tail_pt2
ob_right_tail_claw.matrix_parent_inverse = Matrix(((1.0, 0.0, 0.0, 2.798e-16), (0.0, 1.0, 1.863e-09, 3.917), (0.0, 0.0, 1.0, -2.343), (0.0, 0.0, 0.0, 1.0)))
ob_right_tail_claw.location = (0.4375, -5.125, 1.692)
ob_right_tail_claw.lineart.crease_threshold = 0.0
ob_mid_tail_claw.parent = ob_tail_pt2
ob_mid_tail_claw.matrix_parent_inverse = Matrix(((1.0, 0.0, 0.0, 2.798e-16), (0.0, 1.0, 1.863e-09, 3.917), (0.0, 0.0, 1.0, -2.343), (0.0, 0.0, 0.0, 1.0)))
ob_mid_tail_claw.location = (1.938e-09, -5.125, 1.692)
ob_mid_tail_claw.lineart.crease_threshold = 0.0
ob_left_hip.parent = ob_body_main_btm
ob_left_hip.matrix_parent_inverse = Matrix(((1.0, 0.0, 2.22e-16, 7.898e-09), (0.0, 1.0, -1.863e-09, -0.06326), (0.0, 0.0, 1.0, -2.994), (0.0, 0.0, 0.0, 1.0)))
ob_left_hip.location = (-0.7166, -0.1605, 2.505)
ob_left_hip.lineart.crease_threshold = 0.0
ob_left_leg.parent = ob_left_hip
ob_left_leg.matrix_parent_inverse = Matrix(((1.0, 0.0, 2.98e-08, 0.7166), (0.0, 1.0, 7.451e-09, 0.1605), (0.0, 0.0, 1.0, -2.505), (0.0, 0.0, 0.0, 1.0)))
ob_left_leg.location = (-0.8267, -0.07025, 1.746)
ob_left_leg.lineart.crease_threshold = 0.0
ob_left_tallons.parent = ob_left_leg
ob_left_tallons.matrix_parent_inverse = Matrix(((1.0, 0.0, -2.98e-08, 0.8267), (0.0, 1.0, 0.0, 0.07025), (0.0, 0.0, 1.0, -1.746), (0.0, 0.0, 0.0, 1.0)))
ob_left_tallons.location = (-1.032, 0.09143, 1.11)
ob_left_tallons.lineart.crease_threshold = 0.0
ob_right_hip.parent = ob_body_main_btm
ob_right_hip.matrix_parent_inverse = Matrix(((1.0, 0.0, 2.22e-16, 7.898e-09), (0.0, 1.0, -1.863e-09, -0.06326), (0.0, 0.0, 1.0, -2.994), (0.0, 0.0, 0.0, 1.0)))
ob_right_hip.location = (0.7166, -0.1605, 2.505)
ob_right_hip.lineart.crease_threshold = 0.0
ob_right_leg.parent = ob_right_hip
ob_right_leg.matrix_parent_inverse = Matrix(((1.0, 0.0, -2.98e-08, -0.7166), (0.0, 1.0, 0.0, 0.1605), (0.0, 0.0, 1.0, -2.505), (0.0, 0.0, 0.0, 1.0)))
ob_right_leg.location = (0.8267, -0.07025, 1.746)
ob_right_leg.lineart.crease_threshold = 0.0
ob_right_tallons.parent = ob_right_leg
ob_right_tallons.matrix_parent_inverse = Matrix(((1.0, 0.0, 2.98e-08, -0.8267), (0.0, 1.0, 3.725e-09, 0.07025), (0.0, 0.0, 1.0, -1.746), (0.0, 0.0, 0.0, 1.0)))
ob_right_tallons.location = (1.032, 0.09143, 1.11)
ob_right_tallons.lineart.crease_threshold = 0.0

# ---- collection membership
col_collection_1.objects.link(ob_body_main_btm)
col_collection_1.objects.link(ob_body_main_l)
col_collection_1.objects.link(ob_left_wing_base)
col_collection_1.objects.link(ob_left_wing_pt2)
col_collection_1.objects.link(ob_left_wing_pt3)
col_collection_1.objects.link(ob_left_downcenter_claw)
col_collection_1.objects.link(ob_left_upcenter_claw)
col_collection_1.objects.link(ob_left_center_claw)
col_collection_1.objects.link(ob_left_outer_claw)
col_collection_1.objects.link(ob_left_inner_claw)
col_collection_1.objects.link(ob_tuft_base)
col_collection_1.objects.link(ob_tuft_trail_1)
col_collection_1.objects.link(ob_tuft_trail_2)
col_collection_1.objects.link(ob_neck)
col_collection_1.objects.link(ob_head)
col_collection_1.objects.link(ob_right_horn_base)
col_collection_1.objects.link(ob_right_horn_top)
col_collection_1.objects.link(ob_left_horn_base)
col_collection_1.objects.link(ob_left_horn_top)
col_collection_1.objects.link(ob_head_stream_r)
col_collection_1.objects.link(ob_beak_area)
col_collection_1.objects.link(ob_body_main_r)
col_collection_1.objects.link(ob_right_wing_base)
col_collection_1.objects.link(ob_right_wing_pt2)
col_collection_1.objects.link(ob_right_wing_pt3)
col_collection_1.objects.link(ob_right_center_claw)
col_collection_1.objects.link(ob_right_downcenter_claw)
col_collection_1.objects.link(ob_right_upcenter_claw)
col_collection_1.objects.link(ob_right_outer_claw)
col_collection_1.objects.link(ob_right_inner_claw)
col_collection_1.objects.link(ob_tail_base)
col_collection_1.objects.link(ob_tail_pt1)
col_collection_1.objects.link(ob_tail_pt2)
col_collection_1.objects.link(ob_left_tail_claw)
col_collection_1.objects.link(ob_left_outer_tail_claw)
col_collection_1.objects.link(ob_right_outer_tail_claw)
col_collection_1.objects.link(ob_right_tail_claw)
col_collection_1.objects.link(ob_mid_tail_claw)
col_collection_1.objects.link(ob_left_hip)
col_collection_1.objects.link(ob_left_leg)
col_collection_1.objects.link(ob_left_tallons)
col_collection_1.objects.link(ob_right_hip)
col_collection_1.objects.link(ob_right_leg)
col_collection_1.objects.link(ob_right_tallons)

# ---- scene / render settings (as saved in the file)
scene.frame_start = 1; scene.frame_end = 250; scene.frame_set(1)
scene.render.engine = 'BLENDER_EEVEE_NEXT'
scene.render.resolution_percentage = 50
scene.render.dither_intensity = 0.0
scene.cycles.use_denoising = False
scene.cycles.samples = 10
scene.cycles.sampling_pattern = 'TABULATED_SOBOL'
scene.cycles.light_sampling_threshold = 0.0
scene.cycles.use_adaptive_sampling = False
scene.cycles.use_light_tree = False
scene.cycles.blur_glossy = 0.0
scene.cycles.pixel_filter_type = 'GAUSSIAN'
scene.cycles.sample_clamp_indirect = 0.0
scene.view_settings.view_transform = 'Standard'
bpy.context.view_layer.update()

# ---- added for rendering (the .blend has no active camera and no usable light): camera, sun
cam_auto = bpy.data.cameras.new('AutoCamera')
cam_auto.lens = 50.0
cam_auto.sensor_width = 36.0
cam_auto.clip_end = 1000.0
ob_auto_camera = bpy.data.objects.new('AutoCamera', cam_auto)
scene.collection.objects.link(ob_auto_camera)
ob_auto_camera.location = (15.0149, -19.2329, 15.0424)
ob_auto_camera.rotation_euler = (1.09748, -7.21219e-08, 0.694738)
scene.camera = ob_auto_camera
light_auto_sun = bpy.data.lights.new('AutoSun', 'SUN')
light_auto_sun.energy = 3.0
light_auto_sun.angle = 0.0523599
ob_auto_sun = bpy.data.objects.new('AutoSun', light_auto_sun)
scene.collection.objects.link(ob_auto_sun)
ob_auto_sun.rotation_euler = (0.872665, 0.174533, 0.523599)
bpy.context.view_layer.update()
